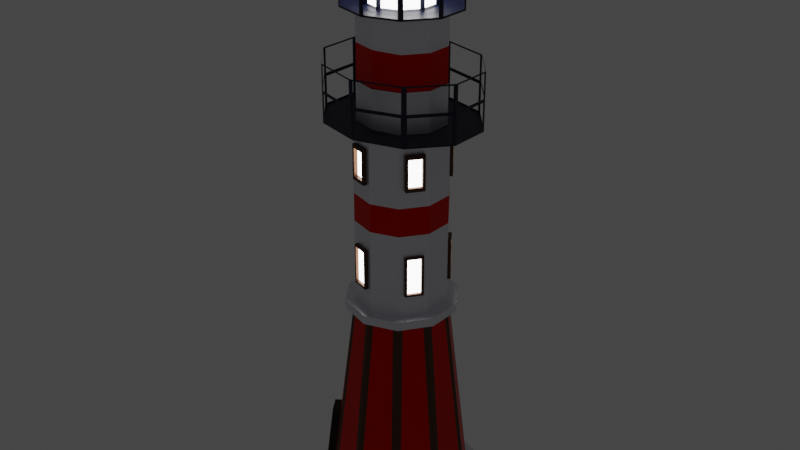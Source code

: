 # Source: laboratorio_5.blend  (saved by Blender 3.3.6; exported with 4.5.12 LTS)
import bpy
from mathutils import Matrix  # noqa: F401  (used for matrix-valued properties, if any)

bpy.ops.wm.read_factory_settings(use_empty=True)
scene = bpy.context.scene
scene.name = 'Scene'

# ---- collections
col_collection = bpy.data.collections.new('Collection'); scene.collection.children.link(col_collection)

# ---- materials (node trees are filled in below, after node groups)
mat_base = bpy.data.materials.new('base')
mat_base.use_transparent_shadow = False
mat_material_009 = bpy.data.materials.new('Material.009')
mat_material_009.use_transparent_shadow = False
mat_madera = bpy.data.materials.new('madera')
mat_madera.use_transparent_shadow = False
mat_baranda = bpy.data.materials.new('baranda')
mat_baranda.use_transparent_shadow = False
mat_luz = bpy.data.materials.new('luz')
mat_luz.use_transparent_shadow = False
mat_puerta = bpy.data.materials.new('Puerta')
mat_puerta.use_transparent_shadow = False

# ---- material node trees
mat_base.use_nodes = True; mat_base.node_tree.nodes.clear()
_N = mat_base.node_tree.nodes; _L = mat_base.node_tree.links
n0 = _N.new('ShaderNodeBsdfPrincipled'); n0.name = 'Principled BSDF'; n0.location = (10, 300)
n0.distribution = 'GGX'
n0.subsurface_method = 'RANDOM_WALK_SKIN'
n0.inputs[0].default_value = (0.9372, 0.9335, 1.0, 1.0)
n0.inputs[1].default_value = 5.0
n0.inputs[3].default_value = 1.45
n0.inputs[27].default_value = (0.0, 0.0, 0.0, 1.0)
n0.inputs[28].default_value = 1.0
n1 = _N.new('ShaderNodeOutputMaterial'); n1.name = 'Material Output'; n1.location = (300, 300)
_L.new(n0.outputs[0], n1.inputs[0])
n1.is_active_output = True
mat_material_009.use_nodes = True; mat_material_009.node_tree.nodes.clear()
_N = mat_material_009.node_tree.nodes; _L = mat_material_009.node_tree.links
n0 = _N.new('ShaderNodeBsdfPrincipled'); n0.name = 'Principled BSDF'; n0.location = (10, 300)
n0.distribution = 'GGX'
n0.subsurface_method = 'RANDOM_WALK_SKIN'
n0.inputs[0].default_value = (0.8, 0.00731, 0.0, 1.0)
n0.inputs[1].default_value = 3.0
n0.inputs[3].default_value = 1.45
n0.inputs[27].default_value = (0.0, 0.0, 0.0, 1.0)
n0.inputs[28].default_value = 1.0
n1 = _N.new('ShaderNodeOutputMaterial'); n1.name = 'Material Output'; n1.location = (300, 300)
_L.new(n0.outputs[0], n1.inputs[0])
n1.is_active_output = True
mat_madera.use_nodes = True; mat_madera.node_tree.nodes.clear()
_N = mat_madera.node_tree.nodes; _L = mat_madera.node_tree.links
n0 = _N.new('ShaderNodeBsdfPrincipled'); n0.name = 'Principled BSDF'; n0.location = (10, 300)
n0.distribution = 'GGX'
n0.subsurface_method = 'RANDOM_WALK_SKIN'
n0.inputs[0].default_value = (0.117, 0.05448, 0.0319, 1.0)
n0.inputs[1].default_value = 3.0
n0.inputs[3].default_value = 1.45
n0.inputs[27].default_value = (0.0, 0.0, 0.0, 1.0)
n0.inputs[28].default_value = 1.0
n1 = _N.new('ShaderNodeOutputMaterial'); n1.name = 'Material Output'; n1.location = (300, 300)
_L.new(n0.outputs[0], n1.inputs[0])
n1.is_active_output = True
mat_baranda.use_nodes = True; mat_baranda.node_tree.nodes.clear()
_N = mat_baranda.node_tree.nodes; _L = mat_baranda.node_tree.links
n0 = _N.new('ShaderNodeBsdfPrincipled'); n0.name = 'Principled BSDF'; n0.location = (10, 300)
n0.distribution = 'GGX'
n0.subsurface_method = 'RANDOM_WALK_SKIN'
n0.inputs[0].default_value = (0.000816, 0.003422, 0.0291, 1.0)
n0.inputs[3].default_value = 1.45
n0.inputs[27].default_value = (0.0, 0.0, 0.0, 1.0)
n0.inputs[28].default_value = 1.0
n1 = _N.new('ShaderNodeOutputMaterial'); n1.name = 'Material Output'; n1.location = (300, 300)
_L.new(n0.outputs[0], n1.inputs[0])
n1.is_active_output = True
mat_luz.use_nodes = True; mat_luz.node_tree.nodes.clear()
_N = mat_luz.node_tree.nodes; _L = mat_luz.node_tree.links
n0 = _N.new('ShaderNodeOutputMaterial'); n0.name = 'Material Output'; n0.location = (300, 300)
n1 = _N.new('ShaderNodeEmission'); n1.name = 'Emisión'; n1.location = (10, 300)
n1.inputs[1].default_value = 6.8
_L.new(n1.outputs[0], n0.inputs[0])
n0.is_active_output = True
mat_puerta.use_nodes = True; mat_puerta.node_tree.nodes.clear()
_N = mat_puerta.node_tree.nodes; _L = mat_puerta.node_tree.links
n0 = _N.new('ShaderNodeBsdfPrincipled'); n0.name = 'Principled BSDF'; n0.location = (10, 300)
n0.distribution = 'GGX'
n0.subsurface_method = 'RANDOM_WALK_SKIN'
n0.inputs[0].default_value = (0.03309, 0.02175, 0.01759, 1.0)
n0.inputs[1].default_value = 2.0
n0.inputs[3].default_value = 1.45
n0.inputs[27].default_value = (0.0, 0.0, 0.0, 1.0)
n0.inputs[28].default_value = 1.0
n1 = _N.new('ShaderNodeOutputMaterial'); n1.name = 'Material Output'; n1.location = (300, 300)
_L.new(n0.outputs[0], n1.inputs[0])
n1.is_active_output = True

# ---- world
world_world = bpy.data.worlds.new('World'); scene.world = world_world
world_world.use_nodes = True; world_world.node_tree.nodes.clear()
_N = world_world.node_tree.nodes; _L = world_world.node_tree.links
n0 = _N.new('ShaderNodeOutputWorld'); n0.name = 'World Output'; n0.location = (300, 300)
n1 = _N.new('ShaderNodeBackground'); n1.name = 'Background'; n1.location = (10, 300)
n1.inputs[0].default_value = (0.05088, 0.05088, 0.05088, 1.0)
_L.new(n1.outputs[0], n0.inputs[0])
n0.is_active_output = True
world_world.color = (0.05088, 0.05088, 0.05088)
world_world.use_sun_shadow = False
world_world.sun_shadow_jitter_overblur = 0.0

# ---- meshes
me_cilindro_001 = bpy.data.meshes.new('Cilindro.001')
me_cilindro_001.from_pydata([(0.005525, 1.118, 0.1313), (0.003309, 1.123, 1.081), (0.6545, 0.8998, 0.1313), (0.648, 0.9047, 1.081), (1.056, 0.3279, 0.1313), (1.046, 0.333, 1.081), (1.056, -0.3791, 0.1313), (1.046, -0.3736, 1.081), (0.6545, -0.9511, 0.1313), (0.648, -0.9452, 1.081), (0.005525, -1.17, 0.1313), (0.003309, -1.164, 1.081), (-0.6435, -0.9511, 0.1313), (-0.6414, -0.9452, 1.081), (-1.045, -0.3791, 0.1313), (-1.04, -0.3736, 1.081), (-1.045, 0.3279, 0.1313), (-1.04, 0.333, 1.081), (-0.6435, 0.8998, 0.1313), (-0.6414, 0.9047, 1.081), (0.5637, 0.7882, 1.07), (1.116e-08, 0.9743, 1.07), (0.9121, 0.3011, 1.07), (0.9121, -0.3011, 1.07), (0.5637, -0.7882, 1.07), (1.116e-08, -0.9743, 1.07), (-0.5637, -0.7882, 1.07), (-0.9121, -0.3011, 1.07), (-0.9121, 0.3011, 1.07), (-0.5637, 0.7882, 1.07), (0.3848, 0.5243, 13.19), (0.009867, 0.6481, 13.19), (0.6166, 0.2003, 13.19), (0.6166, -0.2003, 13.19), (0.3848, -0.5243, 13.19), (0.009867, -0.6481, 13.19), (-0.3651, -0.5243, 13.19), (-0.5968, -0.2003, 13.19), (-0.5968, 0.2003, 13.19), (-0.3651, 0.5243, 13.19), (0.4516, 0.6276, 13.18), (0.01159, 0.7729, 13.18), (0.7235, 0.2472, 13.18), (0.7235, -0.223, 13.18), (0.4516, -0.6034, 13.18), (0.01159, -0.7487, 13.18), (-0.4284, -0.6034, 13.18), (-0.7003, -0.223, 13.18), (-0.7003, 0.2472, 13.18), (-0.4284, 0.6276, 13.18), (0.4546, 0.6291, 13.72), (0.01274, 0.775, 13.72), (0.7277, 0.2473, 13.72), (0.7277, -0.2247, 13.72), (0.4546, -0.6065, 13.72), (0.01274, -0.7523, 13.72), (-0.4291, -0.6065, 13.72), (-0.7022, -0.2247, 13.72), (-0.7022, 0.2473, 13.72), (-0.4291, 0.6291, 13.72), (0.3898, 0.5337, 13.82), (0.01615, 0.657, 13.82), (0.6208, 0.2107, 13.82), (0.6208, -0.1884, 13.82), (0.3898, -0.5113, 13.82), (0.01615, -0.6347, 13.82), (-0.3575, -0.5113, 13.82), (-0.5885, -0.1884, 13.82), (-0.5885, 0.2107, 13.82), (-0.3575, 0.5337, 13.82), (0.37, 0.5222, 17.85), (0.009345, 0.6413, 17.85), (0.5929, 0.2106, 17.85), (0.5929, -0.1747, 17.85), (0.37, -0.4864, 17.85), (0.009345, -0.6054, 17.85), (-0.3513, -0.4864, 17.85), (-0.5742, -0.1747, 17.85), (-0.5742, 0.2106, 17.85), (-0.3513, 0.5222, 17.85), (0.3449, 0.5016, 19.25), (-0.01145, 0.6192, 19.25), (0.5651, 0.1936, 19.25), (0.5651, -0.187, 19.25), (0.3449, -0.4949, 19.25), (-0.01145, -0.6126, 19.25), (-0.3678, -0.4949, 19.25), (-0.588, -0.187, 19.25), (-0.588, 0.1936, 19.25), (-0.3678, 0.5016, 19.25), (0.3169, 0.4849, 23.86), (-0.03943, 0.6025, 23.86), (0.5371, 0.1769, 23.86), (0.5371, -0.2037, 23.86), (0.3169, -0.5116, 23.86), (-0.03943, -0.6292, 23.86), (-0.3958, -0.5116, 23.86), (-0.616, -0.2037, 23.86), (-0.616, 0.1769, 23.86), (-0.3958, 0.4849, 23.86), (0.5379, 0.8128, 23.84), (-0.03669, 1.003, 23.84), (0.8931, 0.3163, 23.84), (0.8931, -0.2975, 23.84), (0.5379, -0.7941, 23.84), (-0.03669, -0.9838, 23.84), (-0.6113, -0.7941, 23.84), (-0.9664, -0.2975, 23.84), (-0.9664, 0.3163, 23.84), (-0.6113, 0.8128, 23.84), (0.37, 0.5222, 19.62), (0.009345, 0.6413, 19.62), (0.5929, 0.2106, 19.62), (0.5929, -0.1747, 19.62), (0.37, -0.4864, 19.62), (0.009345, -0.6054, 19.62), (-0.3513, -0.4864, 19.62), (-0.5742, -0.1747, 19.62), (-0.5742, 0.2106, 19.62), (-0.3513, 0.5222, 19.62), (0.37, 0.5222, 24.49), (0.009345, 0.6413, 24.49), (0.5929, 0.2106, 24.49), (0.5929, -0.1747, 24.49), (0.37, -0.4864, 24.49), (0.009345, -0.6054, 24.49), (-0.3513, -0.4864, 24.49), (-0.5742, -0.1747, 24.49), (-0.5742, 0.2106, 24.49), (-0.3513, 0.5222, 24.49), (0.3753, 0.5111, 13.75), (0.01276, 0.629, 13.75), (0.5994, 0.2022, 13.75), (0.5994, -0.1795, 13.75), (0.3753, -0.4884, 13.75), (0.01276, -0.6063, 13.75), (-0.3498, -0.4884, 13.75), (-0.5739, -0.1795, 13.75), (-0.5739, 0.2022, 13.75), (-0.3498, 0.5111, 13.75), (0.3757, 0.5114, 18.78), (0.01311, 0.6293, 18.78), (0.5997, 0.2025, 18.78), (0.5997, -0.1792, 18.78), (0.3757, -0.4881, 18.78), (0.01311, -0.606, 18.78), (-0.3494, -0.4881, 18.78), (-0.5735, -0.1792, 18.78), (-0.5735, 0.2025, 18.78), (-0.3494, 0.5114, 18.78), (0.3757, 0.5114, 20.48), (0.01315, 0.6294, 20.48), (0.5998, 0.2026, 20.48), (0.5998, -0.1792, 20.48), (0.3757, -0.488, 20.48), (0.01315, -0.606, 20.48), (-0.3494, -0.488, 20.48), (-0.5735, -0.1792, 20.48), (-0.5735, 0.2026, 20.48), (-0.3494, 0.5114, 20.48), (0.3758, 0.5115, 24.61), (0.01324, 0.6295, 24.61), (0.5999, 0.2026, 24.61), (0.5999, -0.1791, 24.61), (0.3758, -0.488, 24.61), (0.01324, -0.6059, 24.61), (-0.3493, -0.488, 24.61), (-0.5734, -0.1791, 24.61), (-0.5734, 0.2026, 24.61), (-0.3493, 0.5115, 24.61), (0.6396, 0.7416, 24.62), (0.01325, 0.9139, 24.62), (1.027, 0.2905, 24.62), (1.027, -0.267, 24.62), (0.6396, -0.718, 24.62), (0.01325, -0.8903, 24.62), (-0.6131, -0.718, 24.62), (-1.0, -0.267, 24.62), (-1.0, 0.2905, 24.62), (-0.6131, 0.7416, 24.62), (0.6397, 0.7416, 26.38), (0.01328, 0.9139, 26.38), (1.027, 0.2906, 26.38), (1.027, -0.2669, 26.38), (0.6397, -0.718, 26.38), (0.01604, -0.9134, 26.38), (-0.6131, -0.718, 26.38), (-1.0, -0.2669, 26.38), (-1.0, 0.2906, 26.38), (-0.6131, 0.7416, 26.38), (0.6397, 0.7416, 27.96), (0.01331, 0.9139, 27.96), (1.027, 0.2906, 27.96), (1.027, -0.2669, 27.96), (0.6397, -0.718, 27.96), (0.01607, -0.9133, 27.96), (-0.6131, -0.718, 27.96), (-1.0, -0.2669, 27.96), (-1.0, 0.2906, 27.96), (-0.6131, 0.7416, 27.96), (0.3584, 0.4625, 24.65), (0.01344, 0.5688, 24.65), (0.5717, 0.184, 24.65), (0.5717, -0.1601, 24.65), (0.3584, -0.4386, 24.65), (0.01043, -0.5358, 24.7), (-0.3346, -0.4295, 24.7), (-0.5478, -0.151, 24.7), (-0.5448, 0.184, 24.65), (-0.3316, 0.4625, 24.65), (0.3565, 0.4581, 28.99), (0.01346, 0.5635, 28.99), (0.5685, 0.1824, 28.99), (0.5685, -0.1584, 28.99), (0.3565, -0.4342, 28.99), (0.01044, -0.5304, 29.05), (-0.3326, -0.4251, 29.05), (-0.5446, -0.1494, 29.05), (-0.5416, 0.1824, 28.99), (-0.3296, 0.4581, 28.99), (0.3621, 0.4562, 30.97), (0.01349, 0.561, 30.97), (0.5775, 0.1816, 30.97), (0.5775, -0.1577, 30.97), (0.3621, -0.4322, 30.97), (0.01349, -0.537, 30.97), (-0.3351, -0.4322, 30.97), (-0.5506, -0.1577, 30.97), (-0.5506, 0.1816, 30.97), (-0.3351, 0.4562, 30.97), (0.4739, 0.5998, 30.95), (0.01349, 0.7386, 30.95), (0.7585, 0.2365, 30.95), (0.7585, -0.2125, 30.95), (0.4739, -0.5758, 30.95), (0.01349, -0.7146, 30.95), (-0.4469, -0.5758, 30.95), (-0.7315, -0.2125, 30.95), (-0.7315, 0.2365, 30.95), (-0.4469, 0.5998, 30.95), (0.474, 0.5998, 32.55), (0.01352, 0.7386, 32.55), (0.7585, 0.2365, 32.55), (0.7585, -0.2125, 32.55), (0.474, -0.5758, 32.55), (0.01352, -0.7145, 32.55), (-0.4469, -0.5758, 32.55), (-0.7315, -0.2125, 32.55), (-0.7315, 0.2365, 32.55), (-0.4469, 0.5998, 32.55), (0.287, 0.3898, 31.04), (0.0135, 0.479, 31.04), (0.4561, 0.1563, 31.04), (0.4561, -0.1323, 31.04), (0.287, -0.3658, 31.04), (0.0135, -0.4549, 31.04), (-0.26, -0.3658, 31.04), (-0.429, -0.1323, 31.04), (-0.429, 0.1563, 31.04), (-0.26, 0.3898, 31.04), (0.2871, 0.3898, 33.72), (0.01356, 0.479, 33.72), (0.4561, 0.1564, 33.72), (0.4561, -0.1322, 33.72), (0.2871, -0.3657, 33.72), (0.01356, -0.4549, 33.72), (-0.2599, -0.3657, 33.72), (-0.429, -0.1322, 33.72), (-0.429, 0.1564, 33.72), (-0.2599, 0.3898, 33.72), (0.2272, 0.3347, 34.97), (0.01359, 0.4109, 34.97), (0.3592, 0.1353, 34.97), (0.3592, -0.1111, 34.97), (0.2272, -0.3105, 34.97), (0.01359, -0.3867, 34.97), (-0.2, -0.3105, 34.97), (-0.332, -0.1111, 34.97), (-0.332, 0.1353, 34.97), (-0.2, 0.3347, 34.97), (0.1319, 0.1878, 36.03), (0.01361, 0.2293, 36.03), (0.2051, 0.07923, 36.03), (0.2051, -0.05503, 36.03), (0.1319, -0.1636, 36.03), (0.01361, -0.2051, 36.03), (-0.1047, -0.1636, 36.03), (-0.1778, -0.05503, 36.03), (-0.1778, 0.07923, 36.03), (-0.1047, 0.1878, 36.03), (0.01623, 0.01313, 36.23), (0.01361, 0.01337, 36.23), (0.01784, 0.0125, 36.23), (0.01784, 0.01171, 36.23), (0.01623, 0.01108, 36.23), (0.01361, 0.01084, 36.23), (0.01099, 0.01108, 36.23), (0.009378, 0.01171, 36.23), (0.009378, 0.0125, 36.23), (0.01099, 0.01313, 36.23), (0.3606, 0.4607, 26.97), (0.01346, 0.5666, 26.97), (0.5751, 0.1834, 26.97), (0.5751, -0.1594, 26.97), (0.3606, -0.4367, 26.97), (0.01346, -0.5426, 26.97), (-0.3337, -0.4367, 26.97), (-0.5482, -0.1594, 26.97), (-0.5482, 0.1834, 26.97), (-0.3337, 0.4607, 26.97), (-0.5009, -0.8071, 1.135), (-0.06165, -0.9521, 1.135), (-0.05189, -0.6295, 13.13), (-0.3045, -0.5461, 13.13), (0.9105, -0.2355, 1.135), (0.9105, 0.2355, 1.135), (0.6182, 0.1358, 13.13), (0.6182, -0.1358, 13.13), (-0.06165, 0.9521, 1.135), (-0.5009, 0.8071, 1.135), (-0.3045, 0.5461, 13.13), (-0.05189, 0.6295, 13.13), (-0.8726, -0.3534, 1.135), (-0.6004, -0.7339, 1.135), (-0.404, -0.4729, 13.13), (-0.5607, -0.2537, 13.13), (0.6005, -0.7339, 1.135), (0.8727, -0.3534, 1.135), (0.5804, -0.2537, 13.13), (0.4236, -0.4729, 13.13), (0.501, 0.8071, 1.135), (0.06176, 0.9521, 1.135), (0.07152, 0.6295, 13.13), (0.3241, 0.5461, 13.13), (-0.9104, 0.2355, 1.135), (-0.9104, -0.2355, 1.135), (-0.5985, -0.1358, 13.13), (-0.5985, 0.1358, 13.13), (0.06176, -0.9521, 1.135), (0.501, -0.8071, 1.135), (0.3241, -0.5461, 13.13), (0.07152, -0.6295, 13.13), (0.8727, 0.3534, 1.135), (0.6005, 0.7339, 1.135), (0.4236, 0.4729, 13.13), (0.5804, 0.2537, 13.13), (-0.6004, 0.7339, 1.135), (-0.8726, 0.3534, 1.135), (-0.5607, 0.2537, 13.13), (-0.404, 0.4729, 13.13), (-1.0, -0.2669, 26.38), (-0.6131, -0.718, 26.38), (-0.6131, -0.718, 27.96), (-1.0, -0.2669, 27.96), (0.6397, -0.718, 26.38), (1.027, -0.2669, 26.38), (1.027, -0.2669, 27.96), (0.6397, -0.718, 27.96), (0.6397, 0.7416, 26.38), (0.01328, 0.9139, 26.38), (0.01331, 0.9139, 27.96), (0.6397, 0.7416, 27.96), (-1.0, 0.2906, 26.38), (-1.0, -0.2669, 26.38), (-1.0, -0.2669, 27.96), (-1.0, 0.2906, 27.96), (0.01604, -0.9134, 26.38), (0.6397, -0.718, 26.38), (0.6397, -0.718, 27.96), (0.01607, -0.9133, 27.96), (1.027, 0.2906, 26.38), (0.6397, 0.7416, 26.38), (0.6397, 0.7416, 27.96), (1.027, 0.2906, 27.96), (-0.6131, 0.7416, 26.38), (-1.0, 0.2906, 26.38), (-1.0, 0.2906, 27.96), (-0.6131, 0.7416, 27.96), (-0.6131, -0.718, 26.38), (0.01604, -0.9134, 26.38), (0.01607, -0.9133, 27.96), (-0.6131, -0.718, 27.96), (1.027, -0.2669, 26.38), (1.027, 0.2906, 26.38), (1.027, 0.2906, 27.96), (1.027, -0.2669, 27.96), (0.01328, 0.9139, 26.38), (-0.6131, 0.7416, 26.38), (-0.6131, 0.7416, 27.96), (0.01331, 0.9139, 27.96), (-1.0, -0.2669, 26.38), (-0.6131, -0.718, 26.38), (-0.6131, -0.718, 27.96), (-1.0, -0.2669, 27.96), (0.6397, -0.718, 26.38), (1.027, -0.2669, 26.38), (1.027, -0.2669, 27.96), (0.6397, -0.718, 27.96), (0.6397, 0.7416, 26.38), (0.01328, 0.9139, 26.38), (0.01331, 0.9139, 27.96), (0.6397, 0.7416, 27.96), (-1.0, 0.2906, 26.38), (-1.0, -0.2669, 26.38), (-1.0, -0.2669, 27.96), (-1.0, 0.2906, 27.96), (0.01604, -0.9134, 26.38), (0.6397, -0.718, 26.38), (0.6397, -0.718, 27.96), (0.01607, -0.9133, 27.96), (1.027, 0.2906, 26.38), (0.6397, 0.7416, 26.38), (0.6397, 0.7416, 27.96), (1.027, 0.2906, 27.96), (-0.6131, 0.7416, 26.38), (-1.0, 0.2906, 26.38), (-1.0, 0.2906, 27.96), (-0.6131, 0.7416, 27.96), (-0.6131, -0.718, 26.38), (0.01604, -0.9134, 26.38), (0.01607, -0.9133, 27.96), (-0.6131, -0.718, 27.96), (1.027, -0.2669, 26.38), (1.027, 0.2906, 26.38), (1.027, 0.2906, 27.96), (1.027, -0.2669, 27.96), (0.01328, 0.9139, 26.38), (-0.6131, 0.7416, 26.38), (-0.6131, 0.7416, 27.96), (0.01331, 0.9139, 27.96), (-0.9793, -0.2914, 26.47), (-0.6341, -0.6936, 26.47), (-0.634, -0.6936, 27.87), (-0.9793, -0.2913, 27.87), (0.6606, -0.6936, 26.47), (1.006, -0.2914, 26.47), (1.006, -0.2913, 27.87), (0.6607, -0.6936, 27.87), (0.6087, 0.7501, 26.47), (0.04429, 0.9054, 26.47), (0.04433, 0.9054, 27.87), (0.6087, 0.7502, 27.87), (-1.0, 0.2584, 26.47), (-1.0, -0.2348, 26.47), (-1.0, -0.2348, 27.87), (-1.0, 0.2584, 27.87), (0.04673, -0.9038, 26.47), (0.609, -0.7276, 26.47), (0.609, -0.7276, 27.87), (0.04676, -0.9037, 27.87), (1.006, 0.315, 26.47), (0.6606, 0.7172, 26.47), (0.6607, 0.7172, 27.87), (1.006, 0.315, 27.87), (-0.6341, 0.7172, 26.47), (-0.9793, 0.315, 26.47), (-0.9793, 0.315, 27.87), (-0.634, 0.7172, 27.87), (-0.5824, -0.7275, 26.47), (-0.01468, -0.9038, 26.47), (-0.01465, -0.9038, 27.87), (-0.5824, -0.7275, 27.87), (1.027, -0.2348, 26.47), (1.027, 0.2584, 26.47), (1.027, 0.2584, 27.87), (1.027, -0.2348, 27.87), (-0.01773, 0.9054, 26.47), (-0.5821, 0.7501, 26.47), (-0.5821, 0.7502, 27.87), (-0.0177, 0.9054, 27.87), (-0.9763, -0.2949, 24.72), (-0.6371, -0.6901, 24.72), (-0.637, -0.6901, 26.28), (-0.9763, -0.2948, 26.28), (0.6636, -0.6901, 24.72), (1.003, -0.2949, 24.72), (1.003, -0.2948, 26.28), (0.6636, -0.6901, 26.28), (0.6042, 0.7513, 24.72), (0.04869, 0.9041, 24.72), (0.04872, 0.9041, 26.28), (0.6042, 0.7514, 26.28), (-1.0, 0.2538, 24.72), (-1.0, -0.2302, 24.72), (-1.0, -0.2302, 26.28), (-1.0, 0.2538, 26.28), (0.0485, -0.8802, 24.72), (0.6044, -0.7286, 24.72), (0.6043, -0.7281, 26.28), (0.05131, -0.9027, 26.28), (1.003, 0.3184, 24.72), (0.6636, 0.7137, 24.72), (0.6636, 0.7137, 26.28), (1.003, 0.3185, 26.28), (-0.6371, 0.7137, 24.72), (-0.9763, 0.3184, 24.72), (-0.9763, 0.3185, 26.28), (-0.6371, 0.7137, 26.28), (-0.5779, -0.7286, 24.72), (-0.0219, -0.8802, 24.72), (-0.01936, -0.9028, 26.28), (-0.5778, -0.7281, 26.28), (1.027, -0.2302, 24.72), (1.027, 0.2538, 24.72), (1.027, 0.2538, 26.28), (1.027, -0.2302, 26.28), (-0.02219, 0.9041, 24.72), (-0.5777, 0.7513, 24.72), (-0.5777, 0.7514, 26.28), (-0.02216, 0.9041, 26.28), (-0.0168, -0.7054, 31.05), (-0.4166, -0.5849, 31.05), (-0.4166, -0.5849, 32.44), (-0.01678, -0.7054, 32.44), (0.7585, 0.2049, 31.05), (0.7585, -0.1809, 31.05), (0.7585, -0.1809, 32.44), (0.7585, 0.2049, 32.44), (-0.4166, 0.6089, 31.05), (-0.0168, 0.7294, 31.05), (-0.01678, 0.7295, 32.44), (-0.4166, 0.609, 32.44), (-0.4665, -0.5509, 31.05), (-0.712, -0.2374, 31.05), (-0.712, -0.2374, 32.44), (-0.4664, -0.5509, 32.44), (0.739, -0.2374, 31.05), (0.4935, -0.5509, 31.05), (0.4935, -0.5509, 32.44), (0.739, -0.2374, 32.44), (0.0438, 0.7294, 31.05), (0.4436, 0.6089, 31.05), (0.4437, 0.609, 32.44), (0.04382, 0.7295, 32.44), (-0.7315, -0.1809, 31.05), (-0.7315, 0.2049, 31.05), (-0.7315, 0.2049, 32.44), (-0.7315, -0.1809, 32.44), (0.4436, -0.5849, 31.05), (0.0438, -0.7054, 31.05), (0.04382, -0.7054, 32.44), (0.4437, -0.5849, 32.44), (0.4935, 0.5749, 31.05), (0.739, 0.2614, 31.05), (0.739, 0.2615, 32.44), (0.4935, 0.5749, 32.44), (-0.712, 0.2614, 31.05), (-0.4665, 0.5749, 31.05), (-0.4664, 0.5749, 32.44), (-0.712, 0.2615, 32.44), (0.3995, 0.1732, 31.12), (0.2824, 0.3322, 31.12), (0.2825, 0.3323, 33.59), (0.3996, 0.1732, 33.59), (-0.2788, 0.3578, 31.11), (-0.3959, 0.1988, 31.11), (-0.3959, 0.1988, 33.58), (-0.2788, 0.3578, 33.58), (-0.2015, -0.3497, 31.12), (-0.01213, -0.4105, 31.12), (-0.01208, -0.4104, 33.59), (-0.2014, -0.3497, 33.59), (0.4196, -0.08285, 31.13), (0.4196, 0.1138, 31.13), (0.4196, 0.1139, 33.59), (0.4196, -0.0828, 33.59), (-0.03685, 0.4562, 31.1), (-0.2262, 0.3955, 31.1), (-0.2262, 0.3955, 33.57), (-0.0368, 0.4562, 33.57), (-0.3835, -0.1275, 31.11), (-0.2663, -0.2865, 31.11), (-0.2663, -0.2864, 33.57), (-0.3834, -0.1274, 33.57), (0.2824, -0.3043, 31.12), (0.3995, -0.1452, 31.12), (0.3996, -0.1452, 33.58), (0.2825, -0.3042, 33.58), (0.2176, 0.3955, 31.1), (0.02819, 0.4562, 31.1), (0.02825, 0.4562, 33.57), (0.2176, 0.3955, 33.57), (-0.416, 0.1379, 31.11), (-0.416, -0.05879, 31.11), (-0.4159, -0.05874, 33.58), (-0.4159, 0.1379, 33.58), (0.04045, -0.4027, 31.12), (0.2298, -0.342, 31.12), (0.2299, -0.3419, 33.59), (0.0405, -0.4026, 33.59), (-0.2849, -0.5095, 15.03), (-0.05215, -0.5852, 15.03), (-0.05181, -0.5849, 17.49), (-0.2845, -0.5092, 17.49), (-0.05215, 0.6079, 15.03), (-0.2849, 0.5322, 15.03), (-0.2845, 0.5325, 17.49), (-0.05181, 0.6082, 17.49), (0.4154, -0.4331, 15.03), (0.5593, -0.2348, 15.03), (0.5596, -0.2345, 17.49), (0.4157, -0.4328, 17.49), (-0.5739, 0.134, 15.03), (-0.5739, -0.1113, 15.03), (-0.5735, -0.111, 17.49), (-0.5735, 0.1343, 17.49), (0.5593, 0.2575, 15.03), (0.4154, 0.4558, 15.03), (0.4157, 0.4561, 17.49), (0.5596, 0.2578, 17.49), (-0.06738, 0.6547, 15.03), (-0.3001, 0.579, 15.03), (-0.06704, 0.655, 17.49), (-0.2998, 0.5793, 17.49), (-0.09874, 0.6445, 15.19), (-0.2687, 0.5892, 15.19), (-0.2684, 0.5895, 17.34), (-0.09841, 0.6448, 17.34), (-0.08352, 0.5977, 15.19), (-0.2535, 0.5424, 15.19), (-0.08319, 0.598, 17.34), (-0.2532, 0.5427, 17.34), (-0.6143, 0.134, 15.03), (-0.6143, -0.1113, 15.03), (-0.614, 0.1343, 17.49), (-0.614, -0.111, 17.49), (-0.6143, 0.1026, 15.19), (-0.6143, -0.07985, 15.19), (-0.614, -0.07956, 17.34), (-0.614, 0.1029, 17.34), (-0.5696, 0.1026, 15.19), (-0.5696, -0.07985, 15.19), (-0.5692, 0.1029, 17.34), (-0.5692, -0.07956, 17.34), (-0.298, -0.5498, 15.03), (-0.06528, -0.6256, 15.03), (-0.2977, -0.5495, 17.49), (-0.06494, -0.6253, 17.49), (-0.2707, -0.5587, 15.17), (-0.09255, -0.6167, 15.17), (-0.09222, -0.6164, 17.36), (-0.2704, -0.5584, 17.36), (-0.2587, -0.5216, 15.17), (-0.08048, -0.5796, 15.17), (-0.2583, -0.5213, 17.36), (-0.08015, -0.5793, 17.36), (0.4418, -0.4523, 15.03), (0.5857, -0.254, 15.03), (0.4422, -0.452, 17.49), (0.5861, -0.2537, 17.49), (0.5938, 0.2825, 15.03), (0.4499, 0.4808, 15.03), (0.5941, 0.2828, 17.49), (0.4502, 0.4811, 17.49), (0.4418, -0.4523, 15.03), (0.5857, -0.254, 15.03), (0.5861, -0.2537, 17.49), (0.4422, -0.452, 17.49), (0.5938, 0.2825, 15.03), (0.4499, 0.4808, 15.03), (0.4502, 0.4811, 17.49), (0.5941, 0.2828, 17.49), (0.4606, -0.4264, 15.16), (0.5669, -0.2799, 15.16), (0.5673, -0.2796, 17.37), (0.461, -0.4261, 17.37), (0.575, 0.3084, 15.16), (0.4687, 0.4549, 15.16), (0.469, 0.4552, 17.37), (0.5753, 0.3087, 17.37), (0.4331, -0.4064, 15.16), (0.5394, -0.2598, 15.16), (0.4334, -0.4061, 17.37), (0.5397, -0.2596, 17.37), (0.5433, 0.2854, 15.16), (0.437, 0.4319, 15.16), (0.5436, 0.2857, 17.37), (0.4373, 0.4322, 17.37), (-0.05155, 0.6083, 21.5), (-0.2847, 0.5325, 21.5), (-0.2846, 0.5325, 23.59), (-0.05147, 0.6084, 23.59), (0.4157, -0.433, 21.5), (0.5598, -0.2343, 21.5), (0.5599, -0.2342, 23.59), (0.4158, -0.4329, 23.59), (-0.5735, 0.1345, 21.5), (-0.5735, -0.1111, 21.5), (-0.5734, -0.1111, 23.59), (-0.5734, 0.1346, 23.59), (0.5598, 0.2576, 21.5), (0.4157, 0.4563, 21.5), (0.4158, 0.4564, 23.59), (0.5599, 0.2577, 23.59), (-0.2847, -0.5091, 21.5), (-0.05155, -0.5849, 21.5), (-0.05147, -0.5849, 23.59), (-0.2846, -0.509, 23.59), (-0.6173, 0.1345, 21.5), (-0.6173, -0.1111, 21.5), (-0.6172, 0.1346, 23.59), (-0.6172, -0.1111, 23.59), (-0.2991, -0.5534, 21.5), (-0.06597, -0.6293, 21.5), (-0.299, -0.5533, 23.59), (-0.06589, -0.6292, 23.59), (0.4588, -0.4643, 21.5), (0.603, -0.2656, 21.5), (0.4589, -0.4642, 23.59), (0.6031, -0.2655, 23.59), (0.5935, 0.2821, 21.5), (0.4494, 0.4808, 21.5), (0.5936, 0.2822, 23.59), (0.4495, 0.4809, 23.59), (0.595, 0.2831, 21.5), (0.4508, 0.4818, 21.5), (0.595, 0.2832, 23.59), (0.4509, 0.4819, 23.59), (-0.06277, 0.6428, 21.5), (-0.2959, 0.5669, 21.5), (-0.06268, 0.6429, 23.59), (-0.2958, 0.567, 23.59), (-0.6173, 0.09958, 21.72), (-0.6173, -0.07619, 21.72), (-0.6172, -0.07611, 23.38), (-0.6172, 0.09965, 23.38), (-0.2659, -0.5642, 21.72), (-0.09921, -0.6184, 21.72), (-0.09912, -0.6184, 23.38), (-0.2658, -0.5641, 23.38), (0.4794, -0.436, 21.72), (0.5825, -0.2939, 21.72), (0.5826, -0.2938, 23.38), (0.4794, -0.4359, 23.38), (0.5744, 0.3114, 21.72), (0.4713, 0.4536, 21.72), (0.4714, 0.4536, 23.38), (0.5745, 0.3115, 23.38), (-0.096, 0.632, 21.72), (-0.2627, 0.5778, 21.72), (-0.2626, 0.5778, 23.38), (-0.09592, 0.6321, 23.38), (0.532, 0.2807, 21.72), (0.4289, 0.4228, 21.72), (0.5321, 0.2808, 23.38), (0.429, 0.4229, 23.38), (-0.07895, 0.5796, 21.72), (-0.2456, 0.5253, 21.72), (-0.07887, 0.5796, 23.38), (-0.2455, 0.5254, 23.38), (-0.5611, 0.09958, 21.72), (-0.5611, -0.07619, 21.72), (-0.5611, 0.09965, 23.38), (-0.5611, -0.07611, 23.38), (-0.2502, -0.5159, 21.72), (-0.08349, -0.5702, 21.72), (-0.2501, -0.5159, 23.38), (-0.08341, -0.5701, 23.38), (0.4471, -0.4126, 21.72), (0.5502, -0.2704, 21.72), (0.4472, -0.4125, 23.38), (0.5503, -0.2704, 23.38), (-0.8726, -0.3534, 1.135), (-0.6004, -0.7339, 1.135), (-0.404, -0.4729, 13.13), (-0.5607, -0.2537, 13.13), (-0.8581, -0.4267, 1.16), (-0.6737, -0.6706, 1.16), (-0.5968, -0.5755, 5.557), (-0.7166, -0.394, 5.557), (-0.9387, -0.503, 1.154), (-0.7543, -0.747, 1.154), (-0.8064, -0.4581, 5.551), (-0.6865, -0.6397, 5.551), (-0.928, -0.517, 0.9567), (-0.7816, -0.7052, 0.9567), (-0.706, -0.6116, 5.259), (-0.7885, -0.4847, 5.259), (-0.8203, -0.4399, 0.8806), (-0.6739, -0.6306, 0.8806), (-0.6808, -0.4076, 5.183), (-0.5982, -0.537, 5.183), (-0.8841, -0.4856, 0.9257), (-0.7377, -0.6763, 0.9257), (-0.7446, -0.4533, 5.228), (-0.6621, -0.5827, 5.228)], [], [(0, 1, 3, 2), (2, 3, 5, 4), (4, 5, 7, 6), (6, 7, 9, 8), (8, 9, 11, 10), (10, 11, 13, 12), (12, 13, 15, 14), (14, 15, 17, 16), (3, 1, 21, 20), (16, 17, 19, 18), (18, 19, 1, 0), (0, 2, 4, 6, 8, 10, 12, 14, 16, 18), (310, 311, 312, 313), (7, 5, 22, 23), (5, 3, 20, 22), (1, 19, 29, 21), (19, 17, 28, 29), (17, 15, 27, 28), (15, 13, 26, 27), (13, 11, 25, 26), (11, 9, 24, 25), (9, 7, 23, 24), (35, 34, 44, 45), (314, 315, 316, 317), (318, 319, 320, 321), (769, 766, 770, 772), (326, 327, 328, 329), (330, 331, 332, 333), (334, 335, 336, 337), (338, 339, 340, 341), (342, 343, 344, 345), (346, 347, 348, 349), (43, 42, 52, 53), (32, 30, 40, 42), (39, 38, 48, 49), (36, 35, 45, 46), (33, 32, 42, 43), (31, 39, 49, 41), (37, 36, 46, 47), (34, 33, 43, 44), (30, 31, 41, 40), (38, 37, 47, 48), (41, 49, 59, 51), (47, 46, 56, 57), (44, 43, 53, 54), (40, 41, 51, 50), (48, 47, 57, 58), (45, 44, 54, 55), (42, 40, 50, 52), (49, 48, 58, 59), (46, 45, 55, 56), (52, 50, 130, 132), (59, 58, 138, 139), (56, 55, 135, 136), (53, 52, 132, 133), (51, 59, 139, 131), (57, 56, 136, 137), (54, 53, 133, 134), (50, 51, 131, 130), (58, 57, 137, 138), (55, 54, 134, 135), (139, 138, 148, 149), (592, 593, 636, 637), (133, 132, 142, 143), (595, 596, 613, 611), (137, 136, 146, 147), (599, 600, 649, 647), (130, 131, 141, 140), (603, 604, 625, 623), (135, 134, 144, 145), (609, 606, 650, 652), (146, 145, 155, 156), (143, 142, 152, 153), (141, 149, 159, 151), (147, 146, 156, 157), (144, 143, 153, 154), (140, 141, 151, 150), (148, 147, 157, 158), (145, 144, 154, 155), (142, 140, 150, 152), (149, 148, 158, 159), (153, 152, 162, 163), (680, 681, 720, 721), (157, 156, 166, 167), (683, 684, 709, 707), (150, 151, 161, 160), (688, 689, 700, 701), (155, 154, 164, 165), (693, 690, 710, 712), (159, 158, 168, 169), (695, 696, 705, 703), (163, 162, 172, 173), (161, 169, 179, 171), (167, 166, 176, 177), (164, 163, 173, 174), (160, 161, 171, 170), (168, 167, 177, 178), (165, 164, 174, 175), (162, 160, 170, 172), (169, 168, 178, 179), (166, 165, 175, 176), (162, 163, 203, 202), (169, 161, 201, 209), (166, 167, 207, 206), (163, 164, 204, 203), (161, 160, 200, 201), (167, 168, 208, 207), (164, 165, 205, 204), (160, 162, 202, 200), (168, 169, 209, 208), (165, 166, 206, 205), (207, 208, 218, 217), (204, 205, 215, 214), (200, 202, 212, 210), (208, 209, 219, 218), (205, 206, 216, 215), (202, 203, 213, 212), (209, 201, 211, 219), (206, 207, 217, 216), (203, 204, 214, 213), (201, 200, 210, 211), (214, 215, 225, 224), (210, 212, 222, 220), (218, 219, 229, 228), (215, 216, 226, 225), (212, 213, 223, 222), (219, 211, 221, 229), (216, 217, 227, 226), (213, 214, 224, 223), (211, 210, 220, 221), (217, 218, 228, 227), (220, 222, 232, 230), (228, 229, 239, 238), (225, 226, 236, 235), (222, 223, 233, 232), (229, 221, 231, 239), (226, 227, 237, 236), (223, 224, 234, 233), (221, 220, 230, 231), (227, 228, 238, 237), (224, 225, 235, 234), (220, 221, 251, 250), (228, 227, 257, 258), (225, 224, 254, 255), (222, 220, 250, 252), (229, 228, 258, 259), (226, 225, 255, 256), (223, 222, 252, 253), (221, 229, 259, 251), (227, 226, 256, 257), (224, 223, 253, 254), (550, 551, 552, 553), (554, 555, 556, 557), (558, 559, 560, 561), (562, 563, 564, 565), (566, 567, 568, 569), (570, 571, 572, 573), (574, 575, 576, 577), (578, 579, 580, 581), (582, 583, 584, 585), (586, 587, 588, 589), (266, 265, 275, 276), (263, 262, 272, 273), (261, 269, 279, 271), (267, 266, 276, 277), (264, 263, 273, 274), (260, 261, 271, 270), (268, 267, 277, 278), (265, 264, 274, 275), (262, 260, 270, 272), (269, 268, 278, 279), (273, 272, 282, 283), (271, 279, 289, 281), (277, 276, 286, 287), (274, 273, 283, 284), (270, 271, 281, 280), (278, 277, 287, 288), (275, 274, 284, 285), (272, 270, 280, 282), (279, 278, 288, 289), (276, 275, 285, 286), (281, 289, 299, 291), (287, 286, 296, 297), (284, 283, 293, 294), (280, 281, 291, 290), (288, 287, 297, 298), (285, 284, 294, 295), (282, 280, 290, 292), (289, 288, 298, 299), (286, 285, 295, 296), (283, 282, 292, 293), (203, 202, 302, 303), (201, 209, 309, 301), (207, 206, 306, 307), (204, 203, 303, 304), (200, 201, 301, 300), (208, 207, 307, 308), (205, 204, 304, 305), (202, 200, 300, 302), (209, 208, 308, 309), (206, 205, 305, 306), (26, 25, 311, 310), (25, 35, 312, 311), (35, 36, 313, 312), (36, 26, 310, 313), (23, 22, 315, 314), (22, 32, 316, 315), (32, 33, 317, 316), (33, 23, 314, 317), (21, 29, 319, 318), (29, 39, 320, 319), (39, 31, 321, 320), (31, 21, 318, 321), (27, 26, 323, 322), (26, 36, 324, 323), (36, 37, 325, 324), (37, 27, 322, 325), (24, 23, 327, 326), (23, 33, 328, 327), (33, 34, 329, 328), (34, 24, 326, 329), (20, 21, 331, 330), (21, 31, 332, 331), (31, 30, 333, 332), (30, 20, 330, 333), (28, 27, 335, 334), (27, 37, 336, 335), (37, 38, 337, 336), (38, 28, 334, 337), (25, 24, 339, 338), (24, 34, 340, 339), (34, 35, 341, 340), (35, 25, 338, 341), (22, 20, 343, 342), (20, 30, 344, 343), (30, 32, 345, 344), (32, 22, 342, 345), (29, 28, 347, 346), (28, 38, 348, 347), (38, 39, 349, 348), (39, 29, 346, 349), (187, 186, 351, 350), (186, 196, 352, 351), (196, 197, 353, 352), (197, 187, 350, 353), (184, 183, 355, 354), (183, 193, 356, 355), (193, 194, 357, 356), (194, 184, 354, 357), (180, 181, 359, 358), (181, 191, 360, 359), (191, 190, 361, 360), (190, 180, 358, 361), (188, 187, 363, 362), (187, 197, 364, 363), (197, 198, 365, 364), (198, 188, 362, 365), (185, 184, 367, 366), (184, 194, 368, 367), (194, 195, 369, 368), (195, 185, 366, 369), (182, 180, 371, 370), (180, 190, 372, 371), (190, 192, 373, 372), (192, 182, 370, 373), (189, 188, 375, 374), (188, 198, 376, 375), (198, 199, 377, 376), (199, 189, 374, 377), (186, 185, 379, 378), (185, 195, 380, 379), (195, 196, 381, 380), (196, 186, 378, 381), (183, 182, 383, 382), (182, 192, 384, 383), (192, 193, 385, 384), (193, 183, 382, 385), (181, 189, 387, 386), (189, 199, 388, 387), (199, 191, 389, 388), (191, 181, 386, 389), (350, 351, 391, 390), (351, 352, 392, 391), (352, 353, 393, 392), (353, 350, 390, 393), (354, 355, 395, 394), (355, 356, 396, 395), (356, 357, 397, 396), (357, 354, 394, 397), (358, 359, 399, 398), (359, 360, 400, 399), (360, 361, 401, 400), (361, 358, 398, 401), (362, 363, 403, 402), (363, 364, 404, 403), (364, 365, 405, 404), (365, 362, 402, 405), (366, 367, 407, 406), (367, 368, 408, 407), (368, 369, 409, 408), (369, 366, 406, 409), (370, 371, 411, 410), (371, 372, 412, 411), (372, 373, 413, 412), (373, 370, 410, 413), (374, 375, 415, 414), (375, 376, 416, 415), (376, 377, 417, 416), (377, 374, 414, 417), (378, 379, 419, 418), (379, 380, 420, 419), (380, 381, 421, 420), (381, 378, 418, 421), (382, 383, 423, 422), (383, 384, 424, 423), (384, 385, 425, 424), (385, 382, 422, 425), (386, 387, 427, 426), (387, 388, 428, 427), (388, 389, 429, 428), (389, 386, 426, 429), (390, 391, 431, 430), (391, 392, 432, 431), (392, 393, 433, 432), (393, 390, 430, 433), (394, 395, 435, 434), (395, 396, 436, 435), (396, 397, 437, 436), (397, 394, 434, 437), (398, 399, 439, 438), (399, 400, 440, 439), (400, 401, 441, 440), (401, 398, 438, 441), (402, 403, 443, 442), (403, 404, 444, 443), (404, 405, 445, 444), (405, 402, 442, 445), (406, 407, 447, 446), (407, 408, 448, 447), (408, 409, 449, 448), (409, 406, 446, 449), (410, 411, 451, 450), (411, 412, 452, 451), (412, 413, 453, 452), (413, 410, 450, 453), (414, 415, 455, 454), (415, 416, 456, 455), (416, 417, 457, 456), (417, 414, 454, 457), (418, 419, 459, 458), (419, 420, 460, 459), (420, 421, 461, 460), (421, 418, 458, 461), (422, 423, 463, 462), (423, 424, 464, 463), (424, 425, 465, 464), (425, 422, 462, 465), (426, 427, 467, 466), (427, 428, 468, 467), (428, 429, 469, 468), (429, 426, 466, 469), (177, 176, 471, 470), (176, 186, 472, 471), (186, 187, 473, 472), (187, 177, 470, 473), (174, 173, 475, 474), (173, 183, 476, 475), (183, 184, 477, 476), (184, 174, 474, 477), (170, 171, 479, 478), (171, 181, 480, 479), (181, 180, 481, 480), (180, 170, 478, 481), (178, 177, 483, 482), (177, 187, 484, 483), (187, 188, 485, 484), (188, 178, 482, 485), (175, 174, 487, 486), (174, 184, 488, 487), (184, 185, 489, 488), (185, 175, 486, 489), (172, 170, 491, 490), (170, 180, 492, 491), (180, 182, 493, 492), (182, 172, 490, 493), (179, 178, 495, 494), (178, 188, 496, 495), (188, 189, 497, 496), (189, 179, 494, 497), (176, 175, 499, 498), (175, 185, 500, 499), (185, 186, 501, 500), (186, 176, 498, 501), (173, 172, 503, 502), (172, 182, 504, 503), (182, 183, 505, 504), (183, 173, 502, 505), (171, 179, 507, 506), (179, 189, 508, 507), (189, 181, 509, 508), (181, 171, 506, 509), (235, 236, 511, 510), (236, 246, 512, 511), (246, 245, 513, 512), (245, 235, 510, 513), (232, 233, 515, 514), (233, 243, 516, 515), (243, 242, 517, 516), (242, 232, 514, 517), (239, 231, 519, 518), (231, 241, 520, 519), (241, 249, 521, 520), (249, 239, 518, 521), (236, 237, 523, 522), (237, 247, 524, 523), (247, 246, 525, 524), (246, 236, 522, 525), (233, 234, 527, 526), (234, 244, 528, 527), (244, 243, 529, 528), (243, 233, 526, 529), (231, 230, 531, 530), (230, 240, 532, 531), (240, 241, 533, 532), (241, 231, 530, 533), (237, 238, 535, 534), (238, 248, 536, 535), (248, 247, 537, 536), (247, 237, 534, 537), (234, 235, 539, 538), (235, 245, 540, 539), (245, 244, 541, 540), (244, 234, 538, 541), (230, 232, 543, 542), (232, 242, 544, 543), (242, 240, 545, 544), (240, 230, 542, 545), (238, 239, 547, 546), (239, 249, 548, 547), (249, 248, 549, 548), (248, 238, 546, 549), (252, 250, 551, 550), (250, 260, 552, 551), (260, 262, 553, 552), (262, 252, 550, 553), (259, 258, 555, 554), (258, 268, 556, 555), (268, 269, 557, 556), (269, 259, 554, 557), (256, 255, 559, 558), (255, 265, 560, 559), (265, 266, 561, 560), (266, 256, 558, 561), (253, 252, 563, 562), (252, 262, 564, 563), (262, 263, 565, 564), (263, 253, 562, 565), (251, 259, 567, 566), (259, 269, 568, 567), (269, 261, 569, 568), (261, 251, 566, 569), (257, 256, 571, 570), (256, 266, 572, 571), (266, 267, 573, 572), (267, 257, 570, 573), (254, 253, 575, 574), (253, 263, 576, 575), (263, 264, 577, 576), (264, 254, 574, 577), (250, 251, 579, 578), (251, 261, 580, 579), (261, 260, 581, 580), (260, 250, 578, 581), (258, 257, 583, 582), (257, 267, 584, 583), (267, 268, 585, 584), (268, 258, 582, 585), (255, 254, 587, 586), (254, 264, 588, 587), (264, 265, 589, 588), (265, 255, 586, 589), (146, 136, 135, 145, 592, 591, 590, 593), (145, 146, 593, 592), (141, 131, 139, 149, 596, 595, 594, 597), (149, 141, 597, 596), (144, 134, 133, 143, 600, 599, 598, 601), (143, 144, 601, 600), (148, 138, 137, 147, 604, 603, 602, 605), (147, 148, 605, 604), (142, 132, 130, 140, 608, 607, 606, 609), (140, 142, 609, 608), (616, 617, 620, 621), (594, 595, 611, 610), (596, 597, 612, 613), (597, 594, 610, 612), (610, 611, 615, 614), (611, 613, 616, 615), (613, 612, 617, 616), (612, 610, 614, 617), (618, 619, 621, 620), (617, 614, 618, 620), (615, 616, 621, 619), (614, 615, 619, 618), (626, 627, 631, 630), (602, 603, 623, 622), (604, 605, 624, 625), (605, 602, 622, 624), (622, 623, 627, 626), (623, 625, 628, 627), (625, 624, 629, 628), (624, 622, 626, 629), (630, 631, 633, 632), (628, 629, 632, 633), (629, 626, 630, 632), (627, 628, 633, 631), (640, 641, 644, 645), (593, 590, 634, 636), (591, 592, 637, 635), (590, 591, 635, 634), (634, 635, 639, 638), (635, 637, 640, 639), (637, 636, 641, 640), (636, 634, 638, 641), (642, 643, 645, 644), (641, 638, 642, 644), (639, 640, 645, 643), (638, 639, 643, 642), (664, 665, 672, 673), (598, 599, 647, 646), (600, 601, 648, 649), (601, 598, 646, 648), (669, 666, 674, 676), (607, 608, 653, 651), (606, 607, 651, 650), (608, 609, 652, 653), (646, 647, 655, 654), (647, 649, 656, 655), (649, 648, 657, 656), (648, 646, 654, 657), (650, 651, 659, 658), (651, 653, 660, 659), (653, 652, 661, 660), (652, 650, 658, 661), (654, 655, 663, 662), (655, 656, 664, 663), (656, 657, 665, 664), (657, 654, 662, 665), (658, 659, 667, 666), (659, 660, 668, 667), (660, 661, 669, 668), (661, 658, 666, 669), (670, 671, 673, 672), (665, 662, 670, 672), (663, 664, 673, 671), (662, 663, 671, 670), (674, 675, 677, 676), (667, 668, 677, 675), (666, 667, 675, 674), (668, 669, 676, 677), (161, 151, 159, 169, 680, 679, 678, 681), (169, 161, 681, 680), (164, 154, 153, 163, 684, 683, 682, 685), (163, 164, 685, 684), (168, 158, 157, 167, 688, 687, 686, 689), (167, 168, 689, 688), (162, 152, 150, 160, 692, 691, 690, 693), (160, 162, 693, 692), (166, 156, 155, 165, 696, 695, 694, 697), (165, 166, 697, 696), (724, 725, 752, 753), (689, 686, 698, 700), (687, 688, 701, 699), (686, 687, 699, 698), (727, 728, 757, 755), (694, 695, 703, 702), (696, 697, 704, 705), (697, 694, 702, 704), (731, 732, 761, 759), (682, 683, 707, 706), (684, 685, 708, 709), (685, 682, 706, 708), (713, 712, 716, 717), (691, 692, 713, 711), (690, 691, 711, 710), (692, 693, 712, 713), (736, 737, 744, 745), (712, 710, 714, 716), (711, 713, 717, 715), (710, 711, 715, 714), (739, 740, 749, 747), (681, 678, 718, 720), (679, 680, 721, 719), (678, 679, 719, 718), (698, 699, 723, 722), (699, 701, 724, 723), (701, 700, 725, 724), (700, 698, 722, 725), (702, 703, 727, 726), (703, 705, 728, 727), (705, 704, 729, 728), (704, 702, 726, 729), (706, 707, 731, 730), (707, 709, 732, 731), (709, 708, 733, 732), (708, 706, 730, 733), (714, 715, 735, 734), (715, 717, 736, 735), (717, 716, 737, 736), (716, 714, 734, 737), (718, 719, 739, 738), (719, 721, 740, 739), (721, 720, 741, 740), (720, 718, 738, 741), (742, 743, 745, 744), (737, 734, 742, 744), (735, 736, 745, 743), (734, 735, 743, 742), (746, 747, 749, 748), (738, 739, 747, 746), (740, 741, 748, 749), (741, 738, 746, 748), (750, 751, 753, 752), (725, 722, 750, 752), (723, 724, 753, 751), (722, 723, 751, 750), (754, 755, 757, 756), (726, 727, 755, 754), (728, 729, 756, 757), (729, 726, 754, 756), (758, 759, 761, 760), (730, 731, 759, 758), (732, 733, 760, 761), (733, 730, 758, 760), (322, 323, 763, 762), (323, 324, 764, 763), (324, 325, 765, 764), (325, 322, 762, 765), (762, 763, 767, 766), (763, 764, 768, 767), (764, 765, 769, 768), (765, 762, 766, 769), (775, 776, 781, 779), (767, 768, 773, 771), (766, 767, 771, 770), (768, 769, 772, 773), (770, 771, 775, 774), (771, 773, 776, 775), (773, 772, 777, 776), (772, 770, 774, 777), (781, 780, 784, 785), (774, 775, 779, 778), (776, 777, 780, 781), (777, 774, 778, 780), (782, 783, 785, 784), (780, 778, 782, 784), (779, 781, 785, 783), (778, 779, 783, 782)])
me_cilindro_001.polygons.foreach_set('material_index', [0, 0, 0, 0, 0, 0, 0, 0, 0, 0, 0, 0, 1, 0, 0, 0, 0, 0, 0, 0, 0, 0, 0, 1, 1, 5, 1, 1, 1, 1, 1, 1, 0, 0, 0, 0, 0, 0, 0, 0, 0, 0, 0, 0, 0, 0, 0, 0, 0, 0, 0, 0, 0, 0, 0, 0, 0, 0, 0, 0, 0, 0, 2, 0, 2, 0, 2, 0, 2, 0, 2, 1, 1, 1, 1, 1, 1, 1, 1, 1, 1, 0, 2, 0, 2, 0, 2, 0, 2, 0, 2, 3, 3, 3, 3, 3, 3, 3, 3, 3, 3, 3, 3, 3, 3, 3, 3, 3, 3, 3, 3, 1, 1, 1, 1, 1, 1, 1, 1, 1, 1, 0, 0, 0, 0, 0, 0, 0, 0, 0, 0, 3, 3, 3, 3, 3, 3, 3, 3, 3, 3, 3, 3, 3, 3, 3, 3, 3, 3, 3, 3, 4, 4, 4, 4, 4, 4, 4, 4, 4, 4, 3, 3, 3, 3, 3, 3, 3, 3, 3, 3, 3, 3, 3, 3, 3, 3, 3, 3, 3, 3, 3, 3, 3, 3, 3, 3, 3, 3, 3, 3, 0, 0, 0, 0, 0, 0, 0, 0, 0, 0, 0, 2, 0, 2, 0, 2, 0, 2, 0, 2, 0, 2, 0, 2, 0, 2, 0, 2, 0, 2, 0, 2, 0, 2, 0, 2, 0, 2, 0, 2, 0, 2, 0, 2, 0, 2, 0, 2, 0, 2, 0, 0, 0, 0, 0, 0, 0, 0, 0, 0, 0, 0, 0, 0, 0, 0, 0, 0, 0, 0, 0, 0, 0, 0, 0, 0, 0, 0, 0, 0, 0, 0, 0, 0, 0, 0, 0, 0, 0, 0, 0, 0, 0, 0, 0, 0, 0, 0, 0, 0, 0, 0, 0, 0, 0, 0, 0, 0, 0, 0, 0, 0, 0, 0, 0, 0, 0, 0, 0, 0, 0, 0, 0, 0, 0, 0, 0, 0, 0, 0, 3, 3, 3, 3, 3, 3, 3, 3, 3, 3, 3, 3, 3, 3, 3, 3, 3, 3, 3, 3, 3, 3, 3, 3, 3, 3, 3, 3, 3, 3, 3, 3, 3, 3, 3, 3, 3, 3, 3, 3, 3, 3, 3, 3, 3, 3, 3, 3, 3, 3, 3, 3, 3, 3, 3, 3, 3, 3, 3, 3, 3, 3, 3, 3, 3, 3, 3, 3, 3, 3, 3, 3, 3, 3, 3, 3, 3, 3, 3, 3, 3, 3, 3, 3, 3, 3, 3, 3, 3, 3, 3, 3, 3, 3, 3, 3, 3, 3, 3, 3, 3, 3, 3, 3, 3, 3, 3, 3, 3, 3, 3, 3, 3, 3, 3, 3, 3, 3, 3, 3, 3, 3, 3, 3, 0, 3, 3, 3, 3, 3, 3, 3, 3, 3, 3, 3, 0, 3, 3, 3, 3, 3, 3, 3, 3, 3, 3, 3, 0, 3, 3, 3, 3, 3, 3, 3, 3, 3, 3, 3, 0, 0, 0, 0, 0, 0, 0, 0, 0, 0, 2, 2, 2, 2, 2, 2, 2, 2, 4, 2, 2, 2, 2, 2, 2, 2, 2, 2, 2, 2, 4, 2, 2, 2, 2, 2, 2, 2, 2, 2, 2, 2, 4, 2, 2, 2, 2, 2, 2, 2, 2, 2, 2, 2, 0, 0, 0, 0, 0, 0, 0, 0, 2, 2, 2, 2, 2, 2, 2, 2, 4, 2, 2, 2, 4, 2, 2, 2, 0, 0, 0, 0, 0, 0, 0, 0, 0, 0, 2, 2, 2, 2, 0, 2, 2, 2, 2, 2, 2, 2, 0, 2, 2, 2, 2, 0, 0, 0, 2, 2, 2, 2, 2, 2, 2, 2, 2, 2, 2, 2, 2, 2, 2, 2, 2, 2, 2, 2, 2, 2, 2, 2, 4, 2, 2, 2, 4, 2, 2, 2, 4, 2, 2, 2, 4, 2, 2, 2, 4, 2, 2, 2, 1, 1, 1, 1, 1, 1, 1, 1, 0, 5, 5, 5, 5, 5, 5, 5, 0, 1, 0, 0, 0, 0, 0, 1])
_uv = me_cilindro_001.uv_layers.new(name='MapaUV')
_uv.uv.foreach_set('vector', [1.0, 0.5, 1.0, 1.0, 0.9, 1.0, 0.9, 0.5, 0.9, 0.5, 0.9, 1.0, 0.8, 1.0, 0.8, 0.5, 0.8, 0.5, 0.8, 1.0, 0.7, 1.0, 0.7, 0.5, 0.7, 0.5, 0.7, 1.0, 0.6, 1.0, 0.6, 0.5, 0.6, 0.5, 0.6, 1.0, 0.5, 1.0, 0.5, 0.5, 0.5, 0.5, 0.5, 1.0, 0.4, 1.0, 0.4, 0.5, 0.4, 0.5, 0.4, 1.0, 0.3, 1.0, 0.3, 0.5, 0.3, 0.5, 0.3, 1.0, 0.2, 1.0, 0.2, 0.5, 0.9, 1.0, 1.0, 1.0, 1.0, 1.0, 0.9, 1.0, 0.2, 0.5, 0.2, 1.0, 0.1, 1.0, 0.1, 0.5, 0.1, 0.5, 0.1, 1.0, -7.451e-08, 1.0, -7.451e-08, 0.5, 0.75, 0.49, 0.8911, 0.4442, 0.9783, 0.3242, 0.9783, 0.1758, 0.8911, 0.05584, 0.75, 0.01, 0.6089, 0.05584, 0.5217, 0.1758, 0.5217, 0.3242, 0.6089, 0.4442, 0.411, 1.0, 0.489, 1.0, 0.4836, 1.0, 0.4164, 1.0, 0.7, 1.0, 0.8, 1.0, 0.8, 1.0, 0.7, 1.0, 0.8, 1.0, 0.9, 1.0, 0.9, 1.0, 0.8, 1.0, -7.451e-08, 1.0, 0.1, 1.0, 0.1, 1.0, -7.451e-08, 1.0, 0.1, 1.0, 0.2, 1.0, 0.2, 1.0, 0.1, 1.0, 0.2, 1.0, 0.3, 1.0, 0.3, 1.0, 0.2, 1.0, 0.3, 1.0, 0.4, 1.0, 0.4, 1.0, 0.3, 1.0, 0.4, 1.0, 0.5, 1.0, 0.5, 1.0, 0.4, 1.0, 0.5, 1.0, 0.6, 1.0, 0.6, 1.0, 0.5, 1.0, 0.6, 1.0, 0.7, 1.0, 0.7, 1.0, 0.6, 1.0, 0.5, 1.0, 0.6, 1.0, 0.6, 1.0, 0.5, 1.0, 0.7108, 1.0, 0.7892, 1.0, 0.7839, 1.0, 0.7161, 1.0, 0.011, 1.0, 0.089, 1.0, 0.08363, 1.0, 0.01637, 1.0, 0.3296, 1.0, 0.3199, 1.0, 0.3199, 1.0, 0.3296, 1.0, 0.6109, 1.0, 0.6891, 1.0, 0.6838, 1.0, 0.6162, 1.0, 0.911, 1.0, 0.989, 1.0, 0.9836, 1.0, 0.9164, 1.0, 0.2108, 1.0, 0.2892, 1.0, 0.2839, 1.0, 0.2161, 1.0, 0.511, 1.0, 0.589, 1.0, 0.5836, 1.0, 0.5164, 1.0, 0.8109, 1.0, 0.8891, 1.0, 0.8838, 1.0, 0.8162, 1.0, 0.1109, 1.0, 0.1891, 1.0, 0.1838, 1.0, 0.1162, 1.0, 0.7, 1.0, 0.8, 1.0, 0.8, 1.0, 0.7, 1.0, 0.8, 1.0, 0.9, 1.0, 0.9, 1.0, 0.8, 1.0, 0.1, 1.0, 0.2, 1.0, 0.2, 1.0, 0.1, 1.0, 0.4, 1.0, 0.5, 1.0, 0.5, 1.0, 0.4, 1.0, 0.7, 1.0, 0.8, 1.0, 0.8, 1.0, 0.7, 1.0, -7.451e-08, 1.0, 0.1, 1.0, 0.1, 1.0, -7.451e-08, 1.0, 0.3, 1.0, 0.4, 1.0, 0.4, 1.0, 0.3, 1.0, 0.6, 1.0, 0.7, 1.0, 0.7, 1.0, 0.6, 1.0, 0.9, 1.0, 1.0, 1.0, 1.0, 1.0, 0.9, 1.0, 0.2, 1.0, 0.3, 1.0, 0.3, 1.0, 0.2, 1.0, -7.451e-08, 1.0, 0.1, 1.0, 0.1, 1.0, -7.451e-08, 1.0, 0.3, 1.0, 0.4, 1.0, 0.4, 1.0, 0.3, 1.0, 0.6, 1.0, 0.7, 1.0, 0.7, 1.0, 0.6, 1.0, 0.9, 1.0, 1.0, 1.0, 1.0, 1.0, 0.9, 1.0, 0.2, 1.0, 0.3, 1.0, 0.3, 1.0, 0.2, 1.0, 0.5, 1.0, 0.6, 1.0, 0.6, 1.0, 0.5, 1.0, 0.8, 1.0, 0.9, 1.0, 0.9, 1.0, 0.8, 1.0, 0.1, 1.0, 0.2, 1.0, 0.2, 1.0, 0.1, 1.0, 0.4, 1.0, 0.5, 1.0, 0.5, 1.0, 0.4, 1.0, 0.8, 1.0, 0.9, 1.0, 0.9, 1.0, 0.8, 1.0, 0.1, 1.0, 0.2, 1.0, 0.2, 1.0, 0.1, 1.0, 0.4, 1.0, 0.5, 1.0, 0.5, 1.0, 0.4, 1.0, 0.7, 1.0, 0.8, 1.0, 0.8, 1.0, 0.7, 1.0, -7.451e-08, 1.0, 0.1, 1.0, 0.1, 1.0, -7.451e-08, 1.0, 0.3, 1.0, 0.4, 1.0, 0.4, 1.0, 0.3, 1.0, 0.6, 1.0, 0.7, 1.0, 0.7, 1.0, 0.6, 1.0, 0.9, 1.0, 1.0, 1.0, 1.0, 1.0, 0.9, 1.0, 0.2, 1.0, 0.3, 1.0, 0.3, 1.0, 0.2, 1.0, 0.5, 1.0, 0.6, 1.0, 0.6, 1.0, 0.5, 1.0, 0.1, 1.0, 0.2, 1.0, 0.2, 1.0, 0.1, 1.0, 0.4821, 1.0, 0.4179, 1.0, 0.4179, 1.0, 0.4821, 1.0, 0.7, 1.0, 0.8, 1.0, 0.8, 1.0, 0.7, 1.0, 0.08209, 1.0, 0.08209, 1.0, 0.08209, 1.0, 0.08209, 1.0, 0.3, 1.0, 0.4, 1.0, 0.4, 1.0, 0.3, 1.0, 0.6821, 1.0, 0.6821, 1.0, 0.6821, 1.0, 0.6821, 1.0, 0.9, 1.0, 1.0, 1.0, 1.0, 1.0, 0.9, 1.0, 0.2821, 1.0, 0.2821, 1.0, 0.2821, 1.0, 0.2821, 1.0, 0.5, 1.0, 0.6, 1.0, 0.6, 1.0, 0.5, 1.0, 0.8179, 1.0, 0.8179, 1.0, 0.8179, 1.0, 0.8179, 1.0, 0.4, 1.0, 0.5, 1.0, 0.5, 1.0, 0.4, 1.0, 0.7, 1.0, 0.8, 1.0, 0.8, 1.0, 0.7, 1.0, -7.451e-08, 1.0, 0.1, 1.0, 0.1, 1.0, -7.451e-08, 1.0, 0.3, 1.0, 0.4, 1.0, 0.4, 1.0, 0.3, 1.0, 0.6, 1.0, 0.7, 1.0, 0.7, 1.0, 0.6, 1.0, 0.9, 1.0, 1.0, 1.0, 1.0, 1.0, 0.9, 1.0, 0.2, 1.0, 0.3, 1.0, 0.3, 1.0, 0.2, 1.0, 0.5, 1.0, 0.6, 1.0, 0.6, 1.0, 0.5, 1.0, 0.8, 1.0, 0.9, 1.0, 0.9, 1.0, 0.8, 1.0, 0.1, 1.0, 0.2, 1.0, 0.2, 1.0, 0.1, 1.0, 0.7, 1.0, 0.8, 1.0, 0.8, 1.0, 0.7, 1.0, 0.08215, 1.0, 0.01785, 1.0, 0.01785, 1.0, 0.08215, 1.0, 0.3, 1.0, 0.4, 1.0, 0.4, 1.0, 0.3, 1.0, 0.6822, 1.0, 0.6822, 1.0, 0.6822, 1.0, 0.6822, 1.0, 0.9, 1.0, 1.0, 1.0, 1.0, 1.0, 0.9, 1.0, 0.2822, 1.0, 0.2178, 1.0, 0.2178, 1.0, 0.2822, 1.0, 0.5, 1.0, 0.6, 1.0, 0.6, 1.0, 0.5, 1.0, 0.8178, 1.0, 0.8178, 1.0, 0.8178, 1.0, 0.8178, 1.0, 0.1, 1.0, 0.2, 1.0, 0.2, 1.0, 0.1, 1.0, 0.4822, 1.0, 0.4822, 1.0, 0.4822, 1.0, 0.4822, 1.0, 0.7, 1.0, 0.8, 1.0, 0.8, 1.0, 0.7, 1.0, -7.451e-08, 1.0, 0.1, 1.0, 0.1, 1.0, -7.451e-08, 1.0, 0.3, 1.0, 0.4, 1.0, 0.4, 1.0, 0.3, 1.0, 0.6, 1.0, 0.7, 1.0, 0.7, 1.0, 0.6, 1.0, 0.9, 1.0, 1.0, 1.0, 1.0, 1.0, 0.9, 1.0, 0.2, 1.0, 0.3, 1.0, 0.3, 1.0, 0.2, 1.0, 0.5, 1.0, 0.6, 1.0, 0.6, 1.0, 0.5, 1.0, 0.8, 1.0, 0.9, 1.0, 0.9, 1.0, 0.8, 1.0, 0.1, 1.0, 0.2, 1.0, 0.2, 1.0, 0.1, 1.0, 0.4, 1.0, 0.5, 1.0, 0.5, 1.0, 0.4, 1.0, 0.8, 1.0, 0.7, 1.0, 0.7, 1.0, 0.8, 1.0, 0.1, 1.0, -7.451e-08, 1.0, -7.451e-08, 1.0, 0.1, 1.0, 0.4, 1.0, 0.3, 1.0, 0.3, 1.0, 0.4, 1.0, 0.7, 1.0, 0.6, 1.0, 0.6, 1.0, 0.7, 1.0, 1.0, 1.0, 0.9, 1.0, 0.9, 1.0, 1.0, 1.0, 0.3, 1.0, 0.2, 1.0, 0.2, 1.0, 0.3, 1.0, 0.6, 1.0, 0.5, 1.0, 0.5, 1.0, 0.6, 1.0, 0.9, 1.0, 0.8, 1.0, 0.8, 1.0, 0.9, 1.0, 0.2, 1.0, 0.1, 1.0, 0.1, 1.0, 0.2, 1.0, 0.5, 1.0, 0.4, 1.0, 0.4, 1.0, 0.5, 1.0, 0.3, 1.0, 0.2, 1.0, 0.2, 1.0, 0.3, 1.0, 0.6, 1.0, 0.5, 1.0, 0.5, 1.0, 0.6, 1.0, 0.9, 1.0, 0.8, 1.0, 0.8, 1.0, 0.9, 1.0, 0.2, 1.0, 0.1, 1.0, 0.1, 1.0, 0.2, 1.0, 0.5, 1.0, 0.4, 1.0, 0.4, 1.0, 0.5, 1.0, 0.8, 1.0, 0.7, 1.0, 0.7, 1.0, 0.8, 1.0, 0.1, 1.0, -7.451e-08, 1.0, -7.451e-08, 1.0, 0.1, 1.0, 0.4, 1.0, 0.3, 1.0, 0.3, 1.0, 0.4, 1.0, 0.7, 1.0, 0.6, 1.0, 0.6, 1.0, 0.7, 1.0, 1.0, 1.0, 0.9, 1.0, 0.9, 1.0, 1.0, 1.0, 0.6, 1.0, 0.5, 1.0, 0.5, 1.0, 0.6, 1.0, 0.9, 1.0, 0.8, 1.0, 0.8, 1.0, 0.9, 1.0, 0.2, 1.0, 0.1, 1.0, 0.1, 1.0, 0.2, 1.0, 0.5, 1.0, 0.4, 1.0, 0.4, 1.0, 0.5, 1.0, 0.8, 1.0, 0.7, 1.0, 0.7, 1.0, 0.8, 1.0, 0.1, 1.0, -7.451e-08, 1.0, -7.451e-08, 1.0, 0.1, 1.0, 0.4, 1.0, 0.3, 1.0, 0.3, 1.0, 0.4, 1.0, 0.7, 1.0, 0.6, 1.0, 0.6, 1.0, 0.7, 1.0, 1.0, 1.0, 0.9, 1.0, 0.9, 1.0, 1.0, 1.0, 0.3, 1.0, 0.2, 1.0, 0.2, 1.0, 0.3, 1.0, 0.9, 1.0, 0.8, 1.0, 0.8, 1.0, 0.9, 1.0, 0.2, 1.0, 0.1, 1.0, 0.1, 1.0, 0.2, 1.0, 0.5, 1.0, 0.4, 1.0, 0.4, 1.0, 0.5, 1.0, 0.8, 1.0, 0.7, 1.0, 0.7, 1.0, 0.8, 1.0, 0.1, 1.0, -7.451e-08, 1.0, -7.451e-08, 1.0, 0.1, 1.0, 0.4, 1.0, 0.3, 1.0, 0.3, 1.0, 0.4, 1.0, 0.7, 1.0, 0.6, 1.0, 0.6, 1.0, 0.7, 1.0, 1.0, 1.0, 0.9, 1.0, 0.9, 1.0, 1.0, 1.0, 0.3, 1.0, 0.2, 1.0, 0.2, 1.0, 0.3, 1.0, 0.6, 1.0, 0.5, 1.0, 0.5, 1.0, 0.6, 1.0, 0.9, 1.0, 1.0, 1.0, 1.0, 1.0, 0.9, 1.0, 0.2, 1.0, 0.3, 1.0, 0.3, 1.0, 0.2, 1.0, 0.5, 1.0, 0.6, 1.0, 0.6, 1.0, 0.5, 1.0, 0.8, 1.0, 0.9, 1.0, 0.9, 1.0, 0.8, 1.0, 0.1, 1.0, 0.2, 1.0, 0.2, 1.0, 0.1, 1.0, 0.4, 1.0, 0.5, 1.0, 0.5, 1.0, 0.4, 1.0, 0.7, 1.0, 0.8, 1.0, 0.8, 1.0, 0.7, 1.0, -7.451e-08, 1.0, 0.1, 1.0, 0.1, 1.0, -7.451e-08, 1.0, 0.3, 1.0, 0.4, 1.0, 0.4, 1.0, 0.3, 1.0, 0.6, 1.0, 0.7, 1.0, 0.7, 1.0, 0.6, 1.0, 0.8128, 1.0, 0.8872, 1.0, 0.8872, 1.0, 0.8128, 1.0, 0.1128, 1.0, 0.1872, 1.0, 0.1872, 1.0, 0.1128, 1.0, 0.4128, 1.0, 0.4872, 1.0, 0.4872, 1.0, 0.4128, 1.0, 0.7127, 1.0, 0.7873, 1.0, 0.7873, 1.0, 0.7127, 1.0, 0.01278, 1.0, 0.08722, 1.0, 0.08722, 1.0, 0.01278, 1.0, 0.3128, 1.0, 0.3872, 1.0, 0.3872, 1.0, 0.3128, 1.0, 0.6128, 1.0, 0.6872, 1.0, 0.6872, 1.0, 0.6128, 1.0, 0.9128, 1.0, 0.9872, 1.0, 0.9872, 1.0, 0.9128, 1.0, 0.2127, 1.0, 0.2873, 1.0, 0.2873, 1.0, 0.2127, 1.0, 0.5128, 1.0, 0.5872, 1.0, 0.5872, 1.0, 0.5128, 1.0, 0.4, 1.0, 0.5, 1.0, 0.5, 1.0, 0.4, 1.0, 0.7, 1.0, 0.8, 1.0, 0.8, 1.0, 0.7, 1.0, -7.451e-08, 1.0, 0.1, 1.0, 0.1, 1.0, -7.451e-08, 1.0, 0.3, 1.0, 0.4, 1.0, 0.4, 1.0, 0.3, 1.0, 0.6, 1.0, 0.7, 1.0, 0.7, 1.0, 0.6, 1.0, 0.9, 1.0, 1.0, 1.0, 1.0, 1.0, 0.9, 1.0, 0.2, 1.0, 0.3, 1.0, 0.3, 1.0, 0.2, 1.0, 0.5, 1.0, 0.6, 1.0, 0.6, 1.0, 0.5, 1.0, 0.8, 1.0, 0.9, 1.0, 0.9, 1.0, 0.8, 1.0, 0.1, 1.0, 0.2, 1.0, 0.2, 1.0, 0.1, 1.0, 0.7, 1.0, 0.8, 1.0, 0.8, 1.0, 0.7, 1.0, -7.451e-08, 1.0, 0.1, 1.0, 0.1, 1.0, -7.451e-08, 1.0, 0.3, 1.0, 0.4, 1.0, 0.4, 1.0, 0.3, 1.0, 0.6, 1.0, 0.7, 1.0, 0.7, 1.0, 0.6, 1.0, 0.9, 1.0, 1.0, 1.0, 1.0, 1.0, 0.9, 1.0, 0.2, 1.0, 0.3, 1.0, 0.3, 1.0, 0.2, 1.0, 0.5, 1.0, 0.6, 1.0, 0.6, 1.0, 0.5, 1.0, 0.8, 1.0, 0.9, 1.0, 0.9, 1.0, 0.8, 1.0, 0.1, 1.0, 0.2, 1.0, 0.2, 1.0, 0.1, 1.0, 0.4, 1.0, 0.5, 1.0, 0.5, 1.0, 0.4, 1.0, -7.451e-08, 1.0, 0.1, 1.0, 0.1, 1.0, -7.451e-08, 1.0, 0.3, 1.0, 0.4, 1.0, 0.4, 1.0, 0.3, 1.0, 0.6, 1.0, 0.7, 1.0, 0.7, 1.0, 0.6, 1.0, 0.9, 1.0, 1.0, 1.0, 1.0, 1.0, 0.9, 1.0, 0.2, 1.0, 0.3, 1.0, 0.3, 1.0, 0.2, 1.0, 0.5, 1.0, 0.6, 1.0, 0.6, 1.0, 0.5, 1.0, 0.8, 1.0, 0.9, 1.0, 0.9, 1.0, 0.8, 1.0, 0.1, 1.0, 0.2, 1.0, 0.2, 1.0, 0.1, 1.0, 0.4, 1.0, 0.5, 1.0, 0.5, 1.0, 0.4, 1.0, 0.7, 1.0, 0.8, 1.0, 0.8, 1.0, 0.7, 1.0, 0.7, 1.0, 0.8, 1.0, 0.8, 1.0, 0.7, 1.0, -7.451e-08, 1.0, 0.1, 1.0, 0.1, 1.0, -7.451e-08, 1.0, 0.3, 1.0, 0.4, 1.0, 0.4, 1.0, 0.3, 1.0, 0.6, 1.0, 0.7, 1.0, 0.7, 1.0, 0.6, 1.0, 0.9, 1.0, 1.0, 1.0, 1.0, 1.0, 0.9, 1.0, 0.2, 1.0, 0.3, 1.0, 0.3, 1.0, 0.2, 1.0, 0.5, 1.0, 0.6, 1.0, 0.6, 1.0, 0.5, 1.0, 0.8, 1.0, 0.9, 1.0, 0.9, 1.0, 0.8, 1.0, 0.1, 1.0, 0.2, 1.0, 0.2, 1.0, 0.1, 1.0, 0.4, 1.0, 0.5, 1.0, 0.5, 1.0, 0.4, 1.0, 0.4, 1.0, 0.5, 1.0, 0.489, 1.0, 0.411, 1.0, 0.5, 1.0, 0.5, 1.0, 0.4836, 1.0, 0.489, 1.0, 0.5, 1.0, 0.4, 1.0, 0.4164, 1.0, 0.4836, 1.0, 0.4, 1.0, 0.4, 1.0, 0.411, 1.0, 0.4164, 1.0, 0.7, 1.0, 0.8, 1.0, 0.7892, 1.0, 0.7108, 1.0, 0.8, 1.0, 0.8, 1.0, 0.7839, 1.0, 0.7892, 1.0, 0.8, 1.0, 0.7, 1.0, 0.7161, 1.0, 0.7839, 1.0, 0.7, 1.0, 0.7, 1.0, 0.7108, 1.0, 0.7161, 1.0, -7.451e-08, 1.0, 0.1, 1.0, 0.089, 1.0, 0.011, 1.0, 0.1, 1.0, 0.1, 1.0, 0.08363, 1.0, 0.089, 1.0, 0.1, 1.0, -7.451e-08, 1.0, 0.01637, 1.0, 0.08363, 1.0, -7.451e-08, 1.0, -7.451e-08, 1.0, 0.011, 1.0, 0.01637, 1.0, 0.3, 1.0, 0.4, 1.0, 0.3891, 1.0, 0.3109, 1.0, 0.4, 1.0, 0.4, 1.0, 0.3838, 1.0, 0.3891, 1.0, 0.4, 1.0, 0.3, 1.0, 0.3162, 1.0, 0.3838, 1.0, 0.3, 1.0, 0.3, 1.0, 0.3109, 1.0, 0.3162, 1.0, 0.6, 1.0, 0.7, 1.0, 0.6891, 1.0, 0.6109, 1.0, 0.7, 1.0, 0.7, 1.0, 0.6838, 1.0, 0.6891, 1.0, 0.7, 1.0, 0.6, 1.0, 0.6162, 1.0, 0.6838, 1.0, 0.6, 1.0, 0.6, 1.0, 0.6109, 1.0, 0.6162, 1.0, 0.9, 1.0, 1.0, 1.0, 0.989, 1.0, 0.911, 1.0, 1.0, 1.0, 1.0, 1.0, 0.9836, 1.0, 0.989, 1.0, 1.0, 1.0, 0.9, 1.0, 0.9164, 1.0, 0.9836, 1.0, 0.9, 1.0, 0.9, 1.0, 0.911, 1.0, 0.9164, 1.0, 0.2, 1.0, 0.3, 1.0, 0.2892, 1.0, 0.2108, 1.0, 0.3, 1.0, 0.3, 1.0, 0.2839, 1.0, 0.2892, 1.0, 0.3, 1.0, 0.2, 1.0, 0.2161, 1.0, 0.2839, 1.0, 0.2, 1.0, 0.2, 1.0, 0.2108, 1.0, 0.2161, 1.0, 0.5, 1.0, 0.6, 1.0, 0.589, 1.0, 0.511, 1.0, 0.6, 1.0, 0.6, 1.0, 0.5836, 1.0, 0.589, 1.0, 0.6, 1.0, 0.5, 1.0, 0.5164, 1.0, 0.5836, 1.0, 0.5, 1.0, 0.5, 1.0, 0.511, 1.0, 0.5164, 1.0, 0.8, 1.0, 0.9, 1.0, 0.8891, 1.0, 0.8109, 1.0, 0.9, 1.0, 0.9, 1.0, 0.8838, 1.0, 0.8891, 1.0, 0.9, 1.0, 0.8, 1.0, 0.8162, 1.0, 0.8838, 1.0, 0.8, 1.0, 0.8, 1.0, 0.8109, 1.0, 0.8162, 1.0, 0.1, 1.0, 0.2, 1.0, 0.1891, 1.0, 0.1109, 1.0, 0.2, 1.0, 0.2, 1.0, 0.1838, 1.0, 0.1891, 1.0, 0.2, 1.0, 0.1, 1.0, 0.1162, 1.0, 0.1838, 1.0, 0.1, 1.0, 0.1, 1.0, 0.1109, 1.0, 0.1162, 1.0, 0.3, 1.0, 0.4, 1.0, 0.4, 1.0, 0.3, 1.0, 0.4, 1.0, 0.4, 1.0, 0.4, 1.0, 0.4, 1.0, 0.4, 1.0, 0.3, 1.0, 0.3, 1.0, 0.4, 1.0, 0.3, 1.0, 0.3, 1.0, 0.3, 1.0, 0.3, 1.0, 0.6, 1.0, 0.7, 1.0, 0.7, 1.0, 0.6, 1.0, 0.7, 1.0, 0.7, 1.0, 0.7, 1.0, 0.7, 1.0, 0.7, 1.0, 0.6, 1.0, 0.6, 1.0, 0.7, 1.0, 0.6, 1.0, 0.6, 1.0, 0.6, 1.0, 0.6, 1.0, 0.9, 1.0, 1.0, 1.0, 1.0, 1.0, 0.9, 1.0, 1.0, 1.0, 1.0, 1.0, 1.0, 1.0, 1.0, 1.0, 1.0, 1.0, 0.9, 1.0, 0.9, 1.0, 1.0, 1.0, 0.9, 1.0, 0.9, 1.0, 0.9, 1.0, 0.9, 1.0, 0.2, 1.0, 0.3, 1.0, 0.3, 1.0, 0.2, 1.0, 0.3, 1.0, 0.3, 1.0, 0.3, 1.0, 0.3, 1.0, 0.3, 1.0, 0.2, 1.0, 0.2, 1.0, 0.3, 1.0, 0.2, 1.0, 0.2, 1.0, 0.2, 1.0, 0.2, 1.0, 0.5, 1.0, 0.6, 1.0, 0.6, 1.0, 0.5, 1.0, 0.6, 1.0, 0.6, 1.0, 0.6, 1.0, 0.6, 1.0, 0.6, 1.0, 0.5, 1.0, 0.5, 1.0, 0.6, 1.0, 0.5, 1.0, 0.5, 1.0, 0.5, 1.0, 0.5, 1.0, 0.8, 1.0, 0.9, 1.0, 0.9, 1.0, 0.8, 1.0, 0.9, 1.0, 0.9, 1.0, 0.9, 1.0, 0.9, 1.0, 0.9, 1.0, 0.8, 1.0, 0.8, 1.0, 0.9, 1.0, 0.8, 1.0, 0.8, 1.0, 0.8, 1.0, 0.8, 1.0, 0.1, 1.0, 0.2, 1.0, 0.2, 1.0, 0.1, 1.0, 0.2, 1.0, 0.2, 1.0, 0.2, 1.0, 0.2, 1.0, 0.2, 1.0, 0.1, 1.0, 0.1, 1.0, 0.2, 1.0, 0.1, 1.0, 0.1, 1.0, 0.1, 1.0, 0.1, 1.0, 0.4, 1.0, 0.5, 1.0, 0.5, 1.0, 0.4, 1.0, 0.5, 1.0, 0.5, 1.0, 0.5, 1.0, 0.5, 1.0, 0.5, 1.0, 0.4, 1.0, 0.4, 1.0, 0.5, 1.0, 0.4, 1.0, 0.4, 1.0, 0.4, 1.0, 0.4, 1.0, 0.7, 1.0, 0.8, 1.0, 0.8, 1.0, 0.7, 1.0, 0.8, 1.0, 0.8, 1.0, 0.8, 1.0, 0.8, 1.0, 0.8, 1.0, 0.7, 1.0, 0.7, 1.0, 0.8, 1.0, 0.7, 1.0, 0.7, 1.0, 0.7, 1.0, 0.7, 1.0, -7.451e-08, 1.0, 0.1, 1.0, 0.1, 1.0, -7.451e-08, 1.0, 0.1, 1.0, 0.1, 1.0, 0.1, 1.0, 0.1, 1.0, 0.1, 1.0, -7.451e-08, 1.0, -7.451e-08, 1.0, 0.1, 1.0, -7.451e-08, 1.0, -7.451e-08, 1.0, -7.451e-08, 1.0, -7.451e-08, 1.0, 0.3, 1.0, 0.4, 1.0, 0.4, 1.0, 0.3, 1.0, 0.4, 1.0, 0.4, 1.0, 0.4, 1.0, 0.4, 1.0, 0.4, 1.0, 0.3, 1.0, 0.3, 1.0, 0.4, 1.0, 0.3, 1.0, 0.3, 1.0, 0.3, 1.0, 0.3, 1.0, 0.6, 1.0, 0.7, 1.0, 0.7, 1.0, 0.6, 1.0, 0.7, 1.0, 0.7, 1.0, 0.7, 1.0, 0.7, 1.0, 0.7, 1.0, 0.6, 1.0, 0.6, 1.0, 0.7, 1.0, 0.6, 1.0, 0.6, 1.0, 0.6, 1.0, 0.6, 1.0, 0.9, 1.0, 1.0, 1.0, 1.0, 1.0, 0.9, 1.0, 1.0, 1.0, 1.0, 1.0, 1.0, 1.0, 1.0, 1.0, 1.0, 1.0, 0.9, 1.0, 0.9, 1.0, 1.0, 1.0, 0.9, 1.0, 0.9, 1.0, 0.9, 1.0, 0.9, 1.0, 0.2, 1.0, 0.3, 1.0, 0.3, 1.0, 0.2, 1.0, 0.3, 1.0, 0.3, 1.0, 0.3, 1.0, 0.3, 1.0, 0.3, 1.0, 0.2, 1.0, 0.2, 1.0, 0.3, 1.0, 0.2, 1.0, 0.2, 1.0, 0.2, 1.0, 0.2, 1.0, 0.5, 1.0, 0.6, 1.0, 0.6, 1.0, 0.5, 1.0, 0.6, 1.0, 0.6, 1.0, 0.6, 1.0, 0.6, 1.0, 0.6, 1.0, 0.5, 1.0, 0.5, 1.0, 0.6, 1.0, 0.5, 1.0, 0.5, 1.0, 0.5, 1.0, 0.5, 1.0, 0.8, 1.0, 0.9, 1.0, 0.9, 1.0, 0.8, 1.0, 0.9, 1.0, 0.9, 1.0, 0.9, 1.0, 0.9, 1.0, 0.9, 1.0, 0.8, 1.0, 0.8, 1.0, 0.9, 1.0, 0.8, 1.0, 0.8, 1.0, 0.8, 1.0, 0.8, 1.0, 0.1, 1.0, 0.2, 1.0, 0.2, 1.0, 0.1, 1.0, 0.2, 1.0, 0.2, 1.0, 0.2, 1.0, 0.2, 1.0, 0.2, 1.0, 0.1, 1.0, 0.1, 1.0, 0.2, 1.0, 0.1, 1.0, 0.1, 1.0, 0.1, 1.0, 0.1, 1.0, 0.4, 1.0, 0.5, 1.0, 0.5, 1.0, 0.4, 1.0, 0.5, 1.0, 0.5, 1.0, 0.5, 1.0, 0.5, 1.0, 0.5, 1.0, 0.4, 1.0, 0.4, 1.0, 0.5, 1.0, 0.4, 1.0, 0.4, 1.0, 0.4, 1.0, 0.4, 1.0, 0.7, 1.0, 0.8, 1.0, 0.8, 1.0, 0.7, 1.0, 0.8, 1.0, 0.8, 1.0, 0.8, 1.0, 0.8, 1.0, 0.8, 1.0, 0.7, 1.0, 0.7, 1.0, 0.8, 1.0, 0.7, 1.0, 0.7, 1.0, 0.7, 1.0, 0.7, 1.0, -7.451e-08, 1.0, 0.1, 1.0, 0.1, 1.0, -7.451e-08, 1.0, 0.1, 1.0, 0.1, 1.0, 0.1, 1.0, 0.1, 1.0, 0.1, 1.0, -7.451e-08, 1.0, -7.451e-08, 1.0, 0.1, 1.0, -7.451e-08, 1.0, -7.451e-08, 1.0, -7.451e-08, 1.0, -7.451e-08, 1.0, 0.3, 1.0, 0.4, 1.0, 0.3946, 1.0, 0.3054, 1.0, 0.4, 1.0, 0.4, 1.0, 0.3946, 1.0, 0.3946, 1.0, 0.4, 1.0, 0.3, 1.0, 0.3054, 1.0, 0.3946, 1.0, 0.3, 1.0, 0.3, 1.0, 0.3054, 1.0, 0.3054, 1.0, 0.6, 1.0, 0.7, 1.0, 0.6946, 1.0, 0.6054, 1.0, 0.7, 1.0, 0.7, 1.0, 0.6946, 1.0, 0.6946, 1.0, 0.7, 1.0, 0.6, 1.0, 0.6054, 1.0, 0.6946, 1.0, 0.6, 1.0, 0.6, 1.0, 0.6054, 1.0, 0.6054, 1.0, 0.9, 1.0, 1.0, 1.0, 0.995, 1.0, 0.905, 1.0, 1.0, 1.0, 1.0, 1.0, 0.995, 1.0, 0.995, 1.0, 1.0, 1.0, 0.9, 1.0, 0.905, 1.0, 0.995, 1.0, 0.9, 1.0, 0.9, 1.0, 0.905, 1.0, 0.905, 1.0, 0.2, 1.0, 0.3, 1.0, 0.2942, 1.0, 0.2058, 1.0, 0.3, 1.0, 0.3, 1.0, 0.2942, 1.0, 0.2942, 1.0, 0.3, 1.0, 0.2, 1.0, 0.2058, 1.0, 0.2942, 1.0, 0.2, 1.0, 0.2, 1.0, 0.2058, 1.0, 0.2058, 1.0, 0.5, 1.0, 0.6, 1.0, 0.5951, 1.0, 0.5049, 1.0, 0.6, 1.0, 0.6, 1.0, 0.5951, 1.0, 0.5951, 1.0, 0.6, 1.0, 0.5, 1.0, 0.5049, 1.0, 0.5951, 1.0, 0.5, 1.0, 0.5, 1.0, 0.5049, 1.0, 0.5049, 1.0, 0.8, 1.0, 0.9, 1.0, 0.8946, 1.0, 0.8054, 1.0, 0.9, 1.0, 0.9, 1.0, 0.8946, 1.0, 0.8946, 1.0, 0.9, 1.0, 0.8, 1.0, 0.8054, 1.0, 0.8946, 1.0, 0.8, 1.0, 0.8, 1.0, 0.8054, 1.0, 0.8054, 1.0, 0.1, 1.0, 0.2, 1.0, 0.1946, 1.0, 0.1054, 1.0, 0.2, 1.0, 0.2, 1.0, 0.1946, 1.0, 0.1946, 1.0, 0.2, 1.0, 0.1, 1.0, 0.1054, 1.0, 0.1946, 1.0, 0.1, 1.0, 0.1, 1.0, 0.1054, 1.0, 0.1054, 1.0, 0.4, 1.0, 0.5, 1.0, 0.4951, 1.0, 0.4049, 1.0, 0.5, 1.0, 0.5, 1.0, 0.4951, 1.0, 0.4951, 1.0, 0.5, 1.0, 0.4, 1.0, 0.4049, 1.0, 0.4951, 1.0, 0.4, 1.0, 0.4, 1.0, 0.4049, 1.0, 0.4049, 1.0, 0.7, 1.0, 0.8, 1.0, 0.7942, 1.0, 0.7058, 1.0, 0.8, 1.0, 0.8, 1.0, 0.7942, 1.0, 0.7942, 1.0, 0.8, 1.0, 0.7, 1.0, 0.7058, 1.0, 0.7942, 1.0, 0.7, 1.0, 0.7, 1.0, 0.7058, 1.0, 0.7058, 1.0, -7.451e-08, 1.0, 0.1, 1.0, 0.09505, 1.0, 0.004951, 1.0, 0.1, 1.0, 0.1, 1.0, 0.09505, 1.0, 0.09505, 1.0, 0.1, 1.0, -7.451e-08, 1.0, 0.004951, 1.0, 0.09505, 1.0, -7.451e-08, 1.0, -7.451e-08, 1.0, 0.004951, 1.0, 0.004951, 1.0, 0.3, 1.0, 0.4, 1.0, 0.3938, 1.0, 0.3062, 1.0, 0.4, 1.0, 0.4, 1.0, 0.3938, 1.0, 0.3938, 1.0, 0.4, 1.0, 0.3, 1.0, 0.3062, 1.0, 0.3938, 1.0, 0.3, 1.0, 0.3, 1.0, 0.3062, 1.0, 0.3062, 1.0, 0.6, 1.0, 0.7, 1.0, 0.6938, 1.0, 0.6062, 1.0, 0.7, 1.0, 0.7, 1.0, 0.6938, 1.0, 0.6938, 1.0, 0.7, 1.0, 0.6, 1.0, 0.6062, 1.0, 0.6938, 1.0, 0.6, 1.0, 0.6, 1.0, 0.6062, 1.0, 0.6062, 1.0, 0.9, 1.0, 1.0, 1.0, 0.9943, 1.0, 0.9057, 1.0, 1.0, 1.0, 1.0, 1.0, 0.9943, 1.0, 0.9943, 1.0, 1.0, 1.0, 0.9, 1.0, 0.9057, 1.0, 0.9943, 1.0, 0.9, 1.0, 0.9, 1.0, 0.9057, 1.0, 0.9057, 1.0, 0.2, 1.0, 0.3, 1.0, 0.2934, 1.0, 0.2066, 1.0, 0.3, 1.0, 0.3, 1.0, 0.2934, 1.0, 0.2934, 1.0, 0.3, 1.0, 0.2, 1.0, 0.2066, 1.0, 0.2934, 1.0, 0.2, 1.0, 0.2, 1.0, 0.2066, 1.0, 0.2066, 1.0, 0.5, 1.0, 0.6, 1.0, 0.5943, 1.0, 0.5057, 1.0, 0.6, 1.0, 0.6, 1.0, 0.5944, 1.0, 0.5943, 1.0, 0.6, 1.0, 0.5, 1.0, 0.5056, 1.0, 0.5944, 1.0, 0.5, 1.0, 0.5, 1.0, 0.5057, 1.0, 0.5056, 1.0, 0.8, 1.0, 0.9, 1.0, 0.8938, 1.0, 0.8062, 1.0, 0.9, 1.0, 0.9, 1.0, 0.8938, 1.0, 0.8938, 1.0, 0.9, 1.0, 0.8, 1.0, 0.8062, 1.0, 0.8938, 1.0, 0.8, 1.0, 0.8, 1.0, 0.8062, 1.0, 0.8062, 1.0, 0.1, 1.0, 0.2, 1.0, 0.1938, 1.0, 0.1062, 1.0, 0.2, 1.0, 0.2, 1.0, 0.1938, 1.0, 0.1938, 1.0, 0.2, 1.0, 0.1, 1.0, 0.1062, 1.0, 0.1938, 1.0, 0.1, 1.0, 0.1, 1.0, 0.1062, 1.0, 0.1062, 1.0, 0.4, 1.0, 0.5, 1.0, 0.4943, 1.0, 0.4057, 1.0, 0.5, 1.0, 0.5, 1.0, 0.4944, 1.0, 0.4943, 1.0, 0.5, 1.0, 0.4, 1.0, 0.4056, 1.0, 0.4944, 1.0, 0.4, 1.0, 0.4, 1.0, 0.4057, 1.0, 0.4056, 1.0, 0.7, 1.0, 0.8, 1.0, 0.7934, 1.0, 0.7066, 1.0, 0.8, 1.0, 0.8, 1.0, 0.7934, 1.0, 0.7934, 1.0, 0.8, 1.0, 0.7, 1.0, 0.7066, 1.0, 0.7934, 1.0, 0.7, 1.0, 0.7, 1.0, 0.7066, 1.0, 0.7066, 1.0, -7.451e-08, 1.0, 0.1, 1.0, 0.09434, 1.0, 0.005658, 1.0, 0.1, 1.0, 0.1, 1.0, 0.09434, 1.0, 0.09434, 1.0, 0.1, 1.0, -7.451e-08, 1.0, 0.005658, 1.0, 0.09434, 1.0, -7.451e-08, 1.0, -7.451e-08, 1.0, 0.005658, 1.0, 0.005658, 1.0, 0.5, 1.0, 0.4, 1.0, 0.4066, 1.0, 0.4934, 1.0, 0.4, 1.0, 0.4, 1.0, 0.4066, 1.0, 0.4066, 1.0, 0.4, 1.0, 0.5, 1.0, 0.4934, 1.0, 0.4066, 1.0, 0.5, 1.0, 0.5, 1.0, 0.4934, 1.0, 0.4934, 1.0, 0.8, 1.0, 0.7, 1.0, 0.707, 1.0, 0.793, 1.0, 0.7, 1.0, 0.7, 1.0, 0.707, 1.0, 0.707, 1.0, 0.7, 1.0, 0.8, 1.0, 0.793, 1.0, 0.707, 1.0, 0.8, 1.0, 0.8, 1.0, 0.793, 1.0, 0.793, 1.0, 0.1, 1.0, -7.451e-08, 1.0, 0.006581, 1.0, 0.09342, 1.0, -7.451e-08, 1.0, -7.451e-08, 1.0, 0.006581, 1.0, 0.006581, 1.0, -7.451e-08, 1.0, 0.1, 1.0, 0.09342, 1.0, 0.006581, 1.0, 0.1, 1.0, 0.1, 1.0, 0.09342, 1.0, 0.09342, 1.0, 0.4, 1.0, 0.3, 1.0, 0.3069, 1.0, 0.3931, 1.0, 0.3, 1.0, 0.3, 1.0, 0.3069, 1.0, 0.3069, 1.0, 0.3, 1.0, 0.4, 1.0, 0.3931, 1.0, 0.3069, 1.0, 0.4, 1.0, 0.4, 1.0, 0.3931, 1.0, 0.3931, 1.0, 0.7, 1.0, 0.6, 1.0, 0.6069, 1.0, 0.6931, 1.0, 0.6, 1.0, 0.6, 1.0, 0.6069, 1.0, 0.6069, 1.0, 0.6, 1.0, 0.7, 1.0, 0.6931, 1.0, 0.6069, 1.0, 0.7, 1.0, 0.7, 1.0, 0.6931, 1.0, 0.6931, 1.0, 1.0, 1.0, 0.9, 1.0, 0.9066, 1.0, 0.9934, 1.0, 0.9, 1.0, 0.9, 1.0, 0.9066, 1.0, 0.9066, 1.0, 0.9, 1.0, 1.0, 1.0, 0.9934, 1.0, 0.9066, 1.0, 1.0, 1.0, 1.0, 1.0, 0.9934, 1.0, 0.9934, 1.0, 0.3, 1.0, 0.2, 1.0, 0.207, 1.0, 0.293, 1.0, 0.2, 1.0, 0.2, 1.0, 0.207, 1.0, 0.207, 1.0, 0.2, 1.0, 0.3, 1.0, 0.293, 1.0, 0.207, 1.0, 0.3, 1.0, 0.3, 1.0, 0.293, 1.0, 0.293, 1.0, 0.6, 1.0, 0.5, 1.0, 0.5066, 1.0, 0.5934, 1.0, 0.5, 1.0, 0.5, 1.0, 0.5066, 1.0, 0.5066, 1.0, 0.5, 1.0, 0.6, 1.0, 0.5934, 1.0, 0.5066, 1.0, 0.6, 1.0, 0.6, 1.0, 0.5934, 1.0, 0.5934, 1.0, 0.9, 1.0, 0.8, 1.0, 0.8069, 1.0, 0.8931, 1.0, 0.8, 1.0, 0.8, 1.0, 0.8069, 1.0, 0.8069, 1.0, 0.8, 1.0, 0.9, 1.0, 0.8931, 1.0, 0.8069, 1.0, 0.9, 1.0, 0.9, 1.0, 0.8931, 1.0, 0.8931, 1.0, 0.2, 1.0, 0.1, 1.0, 0.1069, 1.0, 0.1931, 1.0, 0.1, 1.0, 0.1, 1.0, 0.1069, 1.0, 0.1069, 1.0, 0.1, 1.0, 0.2, 1.0, 0.1931, 1.0, 0.1069, 1.0, 0.2, 1.0, 0.2, 1.0, 0.1931, 1.0, 0.1931, 1.0, 0.8, 1.0, 0.9, 1.0, 0.8872, 1.0, 0.8128, 1.0, 0.9, 1.0, 0.9, 1.0, 0.8872, 1.0, 0.8872, 1.0, 0.9, 1.0, 0.8, 1.0, 0.8128, 1.0, 0.8872, 1.0, 0.8, 1.0, 0.8, 1.0, 0.8128, 1.0, 0.8128, 1.0, 0.1, 1.0, 0.2, 1.0, 0.1872, 1.0, 0.1128, 1.0, 0.2, 1.0, 0.2, 1.0, 0.1872, 1.0, 0.1872, 1.0, 0.2, 1.0, 0.1, 1.0, 0.1128, 1.0, 0.1872, 1.0, 0.1, 1.0, 0.1, 1.0, 0.1128, 1.0, 0.1128, 1.0, 0.4, 1.0, 0.5, 1.0, 0.4872, 1.0, 0.4128, 1.0, 0.5, 1.0, 0.5, 1.0, 0.4872, 1.0, 0.4872, 1.0, 0.5, 1.0, 0.4, 1.0, 0.4128, 1.0, 0.4872, 1.0, 0.4, 1.0, 0.4, 1.0, 0.4128, 1.0, 0.4128, 1.0, 0.7, 1.0, 0.8, 1.0, 0.7873, 1.0, 0.7127, 1.0, 0.8, 1.0, 0.8, 1.0, 0.7873, 1.0, 0.7873, 1.0, 0.8, 1.0, 0.7, 1.0, 0.7127, 1.0, 0.7873, 1.0, 0.7, 1.0, 0.7, 1.0, 0.7127, 1.0, 0.7127, 1.0, -7.451e-08, 1.0, 0.1, 1.0, 0.08722, 1.0, 0.01278, 1.0, 0.1, 1.0, 0.1, 1.0, 0.08722, 1.0, 0.08722, 1.0, 0.1, 1.0, -7.451e-08, 1.0, 0.01278, 1.0, 0.08722, 1.0, -7.451e-08, 1.0, -7.451e-08, 1.0, 0.01278, 1.0, 0.01278, 1.0, 0.3, 1.0, 0.4, 1.0, 0.3872, 1.0, 0.3128, 1.0, 0.4, 1.0, 0.4, 1.0, 0.3872, 1.0, 0.3872, 1.0, 0.4, 1.0, 0.3, 1.0, 0.3128, 1.0, 0.3872, 1.0, 0.3, 1.0, 0.3, 1.0, 0.3128, 1.0, 0.3128, 1.0, 0.6, 1.0, 0.7, 1.0, 0.6872, 1.0, 0.6128, 1.0, 0.7, 1.0, 0.7, 1.0, 0.6872, 1.0, 0.6872, 1.0, 0.7, 1.0, 0.6, 1.0, 0.6128, 1.0, 0.6872, 1.0, 0.6, 1.0, 0.6, 1.0, 0.6128, 1.0, 0.6128, 1.0, 0.9, 1.0, 1.0, 1.0, 0.9872, 1.0, 0.9128, 1.0, 1.0, 1.0, 1.0, 1.0, 0.9872, 1.0, 0.9872, 1.0, 1.0, 1.0, 0.9, 1.0, 0.9128, 1.0, 0.9872, 1.0, 0.9, 1.0, 0.9, 1.0, 0.9128, 1.0, 0.9128, 1.0, 0.2, 1.0, 0.3, 1.0, 0.2873, 1.0, 0.2127, 1.0, 0.3, 1.0, 0.3, 1.0, 0.2873, 1.0, 0.2873, 1.0, 0.3, 1.0, 0.2, 1.0, 0.2127, 1.0, 0.2873, 1.0, 0.2, 1.0, 0.2, 1.0, 0.2127, 1.0, 0.2127, 1.0, 0.5, 1.0, 0.6, 1.0, 0.5872, 1.0, 0.5128, 1.0, 0.6, 1.0, 0.6, 1.0, 0.5872, 1.0, 0.5872, 1.0, 0.6, 1.0, 0.5, 1.0, 0.5128, 1.0, 0.5872, 1.0, 0.5, 1.0, 0.5, 1.0, 0.5128, 1.0, 0.5128, 1.0, 0.4, 1.0, 0.4, 1.0, 0.5, 1.0, 0.5, 1.0, 0.4821, 1.0, 0.4821, 1.0, 0.4179, 1.0, 0.4179, 1.0, 0.5, 1.0, 0.4, 1.0, 0.4179, 1.0, 0.4821, 1.0, -7.451e-08, 1.0, -7.451e-08, 1.0, 0.1, 1.0, 0.1, 1.0, 0.08209, 1.0, 0.08209, 1.0, 0.01791, 1.0, 0.01791, 1.0, 0.1, 1.0, -7.451e-08, 1.0, 0.01791, 1.0, 0.08209, 1.0, 0.6, 1.0, 0.6, 1.0, 0.7, 1.0, 0.7, 1.0, 0.6821, 1.0, 0.6821, 1.0, 0.6179, 1.0, 0.6179, 1.0, 0.7, 1.0, 0.6, 1.0, 0.6179, 1.0, 0.6821, 1.0, 0.2, 1.0, 0.2, 1.0, 0.3, 1.0, 0.3, 1.0, 0.2821, 1.0, 0.2821, 1.0, 0.2179, 1.0, 0.2179, 1.0, 0.3, 1.0, 0.2, 1.0, 0.2179, 1.0, 0.2821, 1.0, 0.8, 1.0, 0.8, 1.0, 0.9, 1.0, 0.9, 1.0, 0.8821, 1.0, 0.8821, 1.0, 0.8179, 1.0, 0.8179, 1.0, 0.9, 1.0, 0.8, 1.0, 0.8179, 1.0, 0.8821, 1.0, 0.07344, 1.0, 0.02656, 1.0, 0.02656, 1.0, 0.07344, 1.0, 0.01791, 1.0, 0.08209, 1.0, 0.08209, 1.0, 0.01791, 1.0, 0.08209, 1.0, 0.01791, 1.0, 0.01791, 1.0, 0.08209, 1.0, 0.01791, 1.0, 0.01791, 1.0, 0.01791, 1.0, 0.01791, 1.0, 0.01791, 1.0, 0.08209, 1.0, 0.07344, 1.0, 0.02656, 1.0, 0.08209, 1.0, 0.08209, 1.0, 0.07344, 1.0, 0.07344, 1.0, 0.08209, 1.0, 0.01791, 1.0, 0.02656, 1.0, 0.07344, 1.0, 0.01791, 1.0, 0.01791, 1.0, 0.02656, 1.0, 0.02656, 1.0, 0.02656, 1.0, 0.07344, 1.0, 0.07344, 1.0, 0.02656, 1.0, 0.02656, 1.0, 0.02656, 1.0, 0.02656, 1.0, 0.02656, 1.0, 0.07344, 1.0, 0.07344, 1.0, 0.07344, 1.0, 0.07344, 1.0, 0.02656, 1.0, 0.07344, 1.0, 0.07344, 1.0, 0.02656, 1.0, 0.2261, 1.0, 0.2739, 1.0, 0.2739, 1.0, 0.2261, 1.0, 0.2179, 1.0, 0.2821, 1.0, 0.2821, 1.0, 0.2179, 1.0, 0.2821, 1.0, 0.2179, 1.0, 0.2179, 1.0, 0.2821, 1.0, 0.2179, 1.0, 0.2179, 1.0, 0.2179, 1.0, 0.2179, 1.0, 0.2179, 1.0, 0.2821, 1.0, 0.2739, 1.0, 0.2261, 1.0, 0.2821, 1.0, 0.2821, 1.0, 0.2739, 1.0, 0.2739, 1.0, 0.2821, 1.0, 0.2179, 1.0, 0.2261, 1.0, 0.2739, 1.0, 0.2179, 1.0, 0.2179, 1.0, 0.2261, 1.0, 0.2261, 1.0, 0.2261, 1.0, 0.2739, 1.0, 0.2739, 1.0, 0.2261, 1.0, 0.2739, 1.0, 0.2261, 1.0, 0.2261, 1.0, 0.2739, 1.0, 0.2261, 1.0, 0.2261, 1.0, 0.2261, 1.0, 0.2261, 1.0, 0.2739, 1.0, 0.2739, 1.0, 0.2739, 1.0, 0.2739, 1.0, 0.4746, 1.0, 0.4254, 1.0, 0.4254, 1.0, 0.4746, 1.0, 0.4179, 1.0, 0.4179, 1.0, 0.4179, 1.0, 0.4179, 1.0, 0.4821, 1.0, 0.4821, 1.0, 0.4821, 1.0, 0.4821, 1.0, 0.4179, 1.0, 0.4821, 1.0, 0.4821, 1.0, 0.4179, 1.0, 0.4179, 1.0, 0.4821, 1.0, 0.4746, 1.0, 0.4254, 1.0, 0.4821, 1.0, 0.4821, 1.0, 0.4746, 1.0, 0.4746, 1.0, 0.4821, 1.0, 0.4179, 1.0, 0.4254, 1.0, 0.4746, 1.0, 0.4179, 1.0, 0.4179, 1.0, 0.4254, 1.0, 0.4254, 1.0, 0.4254, 1.0, 0.4746, 1.0, 0.4746, 1.0, 0.4254, 1.0, 0.4254, 1.0, 0.4254, 1.0, 0.4254, 1.0, 0.4254, 1.0, 0.4746, 1.0, 0.4746, 1.0, 0.4746, 1.0, 0.4746, 1.0, 0.4254, 1.0, 0.4746, 1.0, 0.4746, 1.0, 0.4254, 1.0, 0.6737, 1.0, 0.6263, 1.0, 0.6263, 1.0, 0.6737, 1.0, 0.6179, 1.0, 0.6821, 1.0, 0.6821, 1.0, 0.6179, 1.0, 0.6821, 1.0, 0.6179, 1.0, 0.6179, 1.0, 0.6821, 1.0, 0.6179, 1.0, 0.6179, 1.0, 0.6179, 1.0, 0.6179, 1.0, 0.8263, 1.0, 0.8263, 1.0, 0.8263, 1.0, 0.8263, 1.0, 0.8821, 1.0, 0.8821, 1.0, 0.8821, 1.0, 0.8821, 1.0, 0.8179, 1.0, 0.8821, 1.0, 0.8821, 1.0, 0.8179, 1.0, 0.8821, 1.0, 0.8179, 1.0, 0.8179, 1.0, 0.8821, 1.0, 0.6179, 1.0, 0.6821, 1.0, 0.6821, 1.0, 0.6179, 1.0, 0.6821, 1.0, 0.6821, 1.0, 0.6821, 1.0, 0.6821, 1.0, 0.6821, 1.0, 0.6179, 1.0, 0.6179, 1.0, 0.6821, 1.0, 0.6179, 1.0, 0.6179, 1.0, 0.6179, 1.0, 0.6179, 1.0, 0.8179, 1.0, 0.8821, 1.0, 0.8821, 1.0, 0.8179, 1.0, 0.8821, 1.0, 0.8821, 1.0, 0.8821, 1.0, 0.8821, 1.0, 0.8821, 1.0, 0.8179, 1.0, 0.8179, 1.0, 0.8821, 1.0, 0.8179, 1.0, 0.8179, 1.0, 0.8179, 1.0, 0.8179, 1.0, 0.6179, 1.0, 0.6821, 1.0, 0.6737, 1.0, 0.6263, 1.0, 0.6821, 1.0, 0.6821, 1.0, 0.6737, 1.0, 0.6737, 1.0, 0.6821, 1.0, 0.6179, 1.0, 0.6263, 1.0, 0.6737, 1.0, 0.6179, 1.0, 0.6179, 1.0, 0.6263, 1.0, 0.6263, 1.0, 0.8179, 1.0, 0.8821, 1.0, 0.8737, 1.0, 0.8263, 1.0, 0.8821, 1.0, 0.8821, 1.0, 0.8737, 1.0, 0.8737, 1.0, 0.8821, 1.0, 0.8179, 1.0, 0.8263, 1.0, 0.8737, 1.0, 0.8179, 1.0, 0.8179, 1.0, 0.8263, 1.0, 0.8263, 1.0, 0.6263, 1.0, 0.6737, 1.0, 0.6737, 1.0, 0.6263, 1.0, 0.6263, 1.0, 0.6263, 1.0, 0.6263, 1.0, 0.6263, 1.0, 0.6737, 1.0, 0.6737, 1.0, 0.6737, 1.0, 0.6737, 1.0, 0.6263, 1.0, 0.6737, 1.0, 0.6737, 1.0, 0.6263, 1.0, 0.8263, 1.0, 0.8737, 1.0, 0.8737, 1.0, 0.8263, 1.0, 0.8737, 1.0, 0.8737, 1.0, 0.8737, 1.0, 0.8737, 1.0, 0.8263, 1.0, 0.8737, 1.0, 0.8737, 1.0, 0.8263, 1.0, 0.8737, 1.0, 0.8263, 1.0, 0.8263, 1.0, 0.8737, 1.0, -7.451e-08, 1.0, -7.451e-08, 1.0, 0.1, 1.0, 0.1, 1.0, 0.08215, 1.0, 0.08215, 1.0, 0.01785, 1.0, 0.01785, 1.0, 0.1, 1.0, -7.451e-08, 1.0, 0.01785, 1.0, 0.08215, 1.0, 0.6, 1.0, 0.6, 1.0, 0.7, 1.0, 0.7, 1.0, 0.6822, 1.0, 0.6822, 1.0, 0.6178, 1.0, 0.6178, 1.0, 0.7, 1.0, 0.6, 1.0, 0.6178, 1.0, 0.6822, 1.0, 0.2, 1.0, 0.2, 1.0, 0.3, 1.0, 0.3, 1.0, 0.2822, 1.0, 0.2822, 1.0, 0.2178, 1.0, 0.2178, 1.0, 0.3, 1.0, 0.2, 1.0, 0.2178, 1.0, 0.2822, 1.0, 0.8, 1.0, 0.8, 1.0, 0.9, 1.0, 0.9, 1.0, 0.8822, 1.0, 0.8822, 1.0, 0.8178, 1.0, 0.8178, 1.0, 0.9, 1.0, 0.8, 1.0, 0.8178, 1.0, 0.8822, 1.0, 0.4, 1.0, 0.4, 1.0, 0.5, 1.0, 0.5, 1.0, 0.4822, 1.0, 0.4822, 1.0, 0.4178, 1.0, 0.4178, 1.0, 0.5, 1.0, 0.4, 1.0, 0.4178, 1.0, 0.4822, 1.0, 0.273, 1.0, 0.227, 1.0, 0.227, 1.0, 0.273, 1.0, 0.2178, 1.0, 0.2178, 1.0, 0.2178, 1.0, 0.2178, 1.0, 0.2822, 1.0, 0.2822, 1.0, 0.2822, 1.0, 0.2822, 1.0, 0.2178, 1.0, 0.2822, 1.0, 0.2822, 1.0, 0.2178, 1.0, 0.473, 1.0, 0.473, 1.0, 0.473, 1.0, 0.473, 1.0, 0.4178, 1.0, 0.4822, 1.0, 0.4822, 1.0, 0.4178, 1.0, 0.4822, 1.0, 0.4178, 1.0, 0.4178, 1.0, 0.4822, 1.0, 0.4178, 1.0, 0.4178, 1.0, 0.4178, 1.0, 0.4178, 1.0, 0.673, 1.0, 0.673, 1.0, 0.673, 1.0, 0.673, 1.0, 0.6178, 1.0, 0.6822, 1.0, 0.6822, 1.0, 0.6178, 1.0, 0.6822, 1.0, 0.6178, 1.0, 0.6178, 1.0, 0.6822, 1.0, 0.6178, 1.0, 0.6178, 1.0, 0.6178, 1.0, 0.6178, 1.0, 0.8822, 1.0, 0.8178, 1.0, 0.8178, 1.0, 0.8822, 1.0, 0.8822, 1.0, 0.8822, 1.0, 0.8822, 1.0, 0.8822, 1.0, 0.8178, 1.0, 0.8822, 1.0, 0.8822, 1.0, 0.8178, 1.0, 0.8822, 1.0, 0.8178, 1.0, 0.8178, 1.0, 0.8822, 1.0, 0.873, 1.0, 0.827, 1.0, 0.827, 1.0, 0.873, 1.0, 0.8178, 1.0, 0.8178, 1.0, 0.8178, 1.0, 0.8178, 1.0, 0.8822, 1.0, 0.8822, 1.0, 0.8822, 1.0, 0.8822, 1.0, 0.8178, 1.0, 0.8822, 1.0, 0.8822, 1.0, 0.8178, 1.0, 0.07299, 1.0, 0.07299, 1.0, 0.07299, 1.0, 0.07299, 1.0, 0.01785, 1.0, 0.01785, 1.0, 0.01785, 1.0, 0.01785, 1.0, 0.08215, 1.0, 0.08215, 1.0, 0.08215, 1.0, 0.08215, 1.0, 0.01785, 1.0, 0.08215, 1.0, 0.08215, 1.0, 0.01785, 1.0, 0.2178, 1.0, 0.2822, 1.0, 0.273, 1.0, 0.227, 1.0, 0.2822, 1.0, 0.2822, 1.0, 0.273, 1.0, 0.273, 1.0, 0.2822, 1.0, 0.2178, 1.0, 0.227, 1.0, 0.273, 1.0, 0.2178, 1.0, 0.2178, 1.0, 0.227, 1.0, 0.227, 1.0, 0.4178, 1.0, 0.4822, 1.0, 0.473, 1.0, 0.427, 1.0, 0.4822, 1.0, 0.4822, 1.0, 0.473, 1.0, 0.473, 1.0, 0.4822, 1.0, 0.4178, 1.0, 0.427, 1.0, 0.473, 1.0, 0.4178, 1.0, 0.4178, 1.0, 0.427, 1.0, 0.427, 1.0, 0.6178, 1.0, 0.6822, 1.0, 0.673, 1.0, 0.627, 1.0, 0.6822, 1.0, 0.6822, 1.0, 0.673, 1.0, 0.673, 1.0, 0.6822, 1.0, 0.6178, 1.0, 0.627, 1.0, 0.673, 1.0, 0.6178, 1.0, 0.6178, 1.0, 0.627, 1.0, 0.627, 1.0, 0.8178, 1.0, 0.8822, 1.0, 0.873, 1.0, 0.827, 1.0, 0.8822, 1.0, 0.8822, 1.0, 0.873, 1.0, 0.873, 1.0, 0.8822, 1.0, 0.8178, 1.0, 0.827, 1.0, 0.873, 1.0, 0.8178, 1.0, 0.8178, 1.0, 0.827, 1.0, 0.827, 1.0, 0.01785, 1.0, 0.08215, 1.0, 0.07299, 1.0, 0.02701, 1.0, 0.08215, 1.0, 0.08215, 1.0, 0.07299, 1.0, 0.07299, 1.0, 0.08215, 1.0, 0.01785, 1.0, 0.02701, 1.0, 0.07299, 1.0, 0.01785, 1.0, 0.01785, 1.0, 0.02701, 1.0, 0.02701, 1.0, 0.827, 1.0, 0.873, 1.0, 0.873, 1.0, 0.827, 1.0, 0.827, 1.0, 0.827, 1.0, 0.827, 1.0, 0.827, 1.0, 0.873, 1.0, 0.873, 1.0, 0.873, 1.0, 0.873, 1.0, 0.827, 1.0, 0.873, 1.0, 0.873, 1.0, 0.827, 1.0, 0.02701, 1.0, 0.07299, 1.0, 0.07299, 1.0, 0.02701, 1.0, 0.02701, 1.0, 0.07299, 1.0, 0.07299, 1.0, 0.02701, 1.0, 0.07299, 1.0, 0.02701, 1.0, 0.02701, 1.0, 0.07299, 1.0, 0.02701, 1.0, 0.02701, 1.0, 0.02701, 1.0, 0.02701, 1.0, 0.227, 1.0, 0.273, 1.0, 0.273, 1.0, 0.227, 1.0, 0.227, 1.0, 0.227, 1.0, 0.227, 1.0, 0.227, 1.0, 0.273, 1.0, 0.273, 1.0, 0.273, 1.0, 0.273, 1.0, 0.227, 1.0, 0.273, 1.0, 0.273, 1.0, 0.227, 1.0, 0.427, 1.0, 0.473, 1.0, 0.473, 1.0, 0.427, 1.0, 0.427, 1.0, 0.473, 1.0, 0.473, 1.0, 0.427, 1.0, 0.473, 1.0, 0.427, 1.0, 0.427, 1.0, 0.473, 1.0, 0.427, 1.0, 0.427, 1.0, 0.427, 1.0, 0.427, 1.0, 0.627, 1.0, 0.673, 1.0, 0.673, 1.0, 0.627, 1.0, 0.627, 1.0, 0.673, 1.0, 0.673, 1.0, 0.627, 1.0, 0.673, 1.0, 0.627, 1.0, 0.627, 1.0, 0.673, 1.0, 0.627, 1.0, 0.627, 1.0, 0.627, 1.0, 0.627, 1.0, 0.3109, 1.0, 0.3891, 1.0, 0.3891, 1.0, 0.3109, 1.0, 0.3891, 1.0, 0.3838, 1.0, 0.3838, 1.0, 0.3891, 1.0, 0.3838, 1.0, 0.3162, 1.0, 0.3162, 1.0, 0.3838, 1.0, 0.3162, 1.0, 0.3109, 1.0, 0.3109, 1.0, 0.3162, 1.0, 0.3109, 1.0, 0.3891, 1.0, 0.3801, 1.0, 0.3199, 1.0, 0.3891, 1.0, 0.3838, 1.0, 0.3704, 1.0, 0.3801, 1.0, 0.3838, 1.0, 0.3162, 1.0, 0.3296, 1.0, 0.3704, 1.0, 0.3162, 1.0, 0.3109, 1.0, 0.3199, 1.0, 0.3296, 1.0, 0.3736, 1.0, 0.3644, 1.0, 0.3644, 1.0, 0.3736, 1.0, 0.3801, 1.0, 0.3704, 1.0, 0.3704, 1.0, 0.3801, 1.0, 0.3199, 1.0, 0.3801, 1.0, 0.3801, 1.0, 0.3199, 1.0, 0.3704, 1.0, 0.3296, 1.0, 0.3296, 1.0, 0.3704, 1.0, 0.3199, 1.0, 0.3801, 1.0, 0.3736, 1.0, 0.3264, 1.0, 0.3801, 1.0, 0.3704, 1.0, 0.3644, 1.0, 0.3736, 1.0, 0.3704, 1.0, 0.3296, 1.0, 0.3356, 1.0, 0.3644, 1.0, 0.3296, 1.0, 0.3199, 1.0, 0.3264, 1.0, 0.3356, 1.0, 0.3644, 1.0, 0.3356, 1.0, 0.3356, 1.0, 0.3644, 1.0, 0.3264, 1.0, 0.3736, 1.0, 0.3736, 1.0, 0.3264, 1.0, 0.3644, 1.0, 0.3356, 1.0, 0.3356, 1.0, 0.3644, 1.0, 0.3356, 1.0, 0.3264, 1.0, 0.3264, 1.0, 0.3356, 1.0, 0.3264, 1.0, 0.3736, 1.0, 0.3644, 1.0, 0.3356, 1.0, 0.3356, 1.0, 0.3264, 1.0, 0.3264, 1.0, 0.3356, 1.0, 0.3736, 1.0, 0.3644, 1.0, 0.3644, 1.0, 0.3736, 1.0, 0.3264, 1.0, 0.3736, 1.0, 0.3736, 1.0, 0.3264, 1.0])
me_cilindro_001.materials.append(mat_base)
me_cilindro_001.materials.append(mat_material_009)
me_cilindro_001.materials.append(mat_madera)
me_cilindro_001.materials.append(mat_baranda)
me_cilindro_001.materials.append(mat_luz)
me_cilindro_001.materials.append(mat_puerta)
me_cilindro_001.update()

# ---- objects
ob_cilindro = bpy.data.objects.new('Cilindro', me_cilindro_001)

# ---- transforms, parenting, visibility, modifiers, constraints
ob_cilindro.location = (-1.6, 5.512, 0.4435)
ob_cilindro.scale = (1.0, 1.0, 0.2241)

# ---- collection membership
col_collection.objects.link(ob_cilindro)

# ---- scene / render settings (as saved in the file)
scene.frame_start = 1; scene.frame_end = 250; scene.frame_set(49)
scene.render.engine = 'BLENDER_EEVEE_NEXT'
scene.cycles.sampling_pattern = 'TABULATED_SOBOL'
scene.cycles.use_light_tree = False
scene.view_settings.view_transform = 'Filmic'
bpy.context.view_layer.update()

# ---- added for rendering (the .blend has no active camera): camera
cam_auto = bpy.data.cameras.new('AutoCamera')
cam_auto.lens = 50.0
cam_auto.sensor_width = 36.0
cam_auto.clip_end = 1000.0
ob_auto_camera = bpy.data.objects.new('AutoCamera', cam_auto)
scene.collection.objects.link(ob_auto_camera)
ob_auto_camera.location = (6.42566, -4.13546, 10.9351)
ob_auto_camera.rotation_euler = (1.09748, -7.21219e-08, 0.694738)
scene.camera = ob_auto_camera
bpy.context.view_layer.update()
